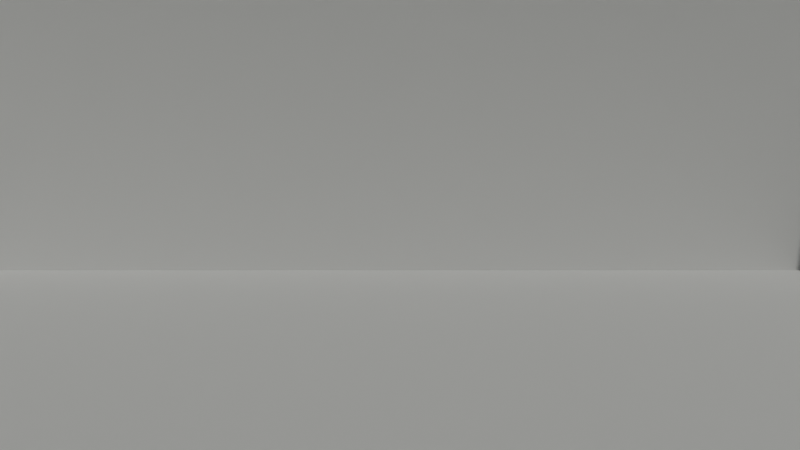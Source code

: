 # Source: hcube.blend  (saved by Blender 4.0.36; exported with 4.5.12 LTS)
import bpy
from mathutils import Matrix  # noqa: F401  (used for matrix-valued properties, if any)

bpy.ops.wm.read_factory_settings(use_empty=True)
scene = bpy.context.scene
scene.name = 'Scene'

# ---- collections
col_main = bpy.data.collections.new('Main'); scene.collection.children.link(col_main)
col_parts = bpy.data.collections.new('Parts'); scene.collection.children.link(col_parts)

# ---- materials (node trees are filled in below, after node groups)
mat_vcol_shiny = bpy.data.materials.new('VCol Shiny')
mat_vcol_shiny.alpha_threshold = 0.0
mat_vcol_shiny.use_transparent_shadow = False
mat_vcol_shiny.line_color = (0.0, 0.0, 0.0, 1.0)
mat_vcol_matte = bpy.data.materials.new('VCol Matte')
mat_vcol_matte.alpha_threshold = 0.0
mat_vcol_matte.use_transparent_shadow = False
mat_vcol_matte.line_color = (0.0, 0.0, 0.0, 1.0)

# ---- node groups
ng_auto_smooth = bpy.data.node_groups.new('Auto Smooth', 'GeometryNodeTree')
_s = ng_auto_smooth.interface.new_socket(name='Geometry', in_out='OUTPUT', socket_type='NodeSocketGeometry')
_s = ng_auto_smooth.interface.new_socket(name='Geometry', in_out='INPUT', socket_type='NodeSocketGeometry')
_s = ng_auto_smooth.interface.new_socket(name='Angle', in_out='INPUT', socket_type='NodeSocketFloat')
_s.subtype = 'ANGLE'
_s.min_value = 0.0
_s.max_value = 3.142
ng_auto_smooth.is_modifier = True
_N = ng_auto_smooth.nodes; _L = ng_auto_smooth.links
n0 = _N.new('NodeGroupOutput'); n0.name = 'Group Output'; n0.location = (480, -100)
n1 = _N.new('NodeGroupInput'); n1.name = 'Group Input'; n1.location = (-420, -300)
n2 = _N.new('NodeGroupInput'); n2.name = 'Group Input.001'; n2.location = (-60, -100)
n3 = _N.new('GeometryNodeSetShadeSmooth'); n3.name = 'Set Shade Smooth'; n3.location = (120, -100)
n3.domain = 'EDGE'
n4 = _N.new('GeometryNodeSetShadeSmooth'); n4.name = 'Set Shade Smooth.001'; n4.location = (300, -100)
n5 = _N.new('GeometryNodeInputMeshEdgeAngle'); n5.name = 'Edge Angle'; n5.location = (-420, -220)
n6 = _N.new('GeometryNodeInputEdgeSmooth'); n6.name = 'Is Edge Smooth'; n6.location = (-60, -160)
n7 = _N.new('GeometryNodeInputShadeSmooth'); n7.name = 'Is Face Smooth'; n7.location = (-240, -340)
n8 = _N.new('FunctionNodeBooleanMath'); n8.name = 'Boolean Math'; n8.location = (-60, -220)
n9 = _N.new('FunctionNodeCompare'); n9.name = 'Compare'; n9.location = (-240, -180)
n9.operation = 'LESS_EQUAL'
_L.new(n5.outputs[0], n9.inputs[0])
_L.new(n4.outputs[0], n0.inputs[0])
_L.new(n1.outputs[1], n9.inputs[1])
_L.new(n9.outputs[0], n8.inputs[0])
_L.new(n7.outputs[0], n8.inputs[1])
_L.new(n2.outputs[0], n3.inputs[0])
_L.new(n6.outputs[0], n3.inputs[1])
_L.new(n3.outputs[0], n4.inputs[0])
_L.new(n8.outputs[0], n3.inputs[2])
n0.is_active_output = True

# ---- material node trees
mat_vcol_shiny.use_nodes = True; mat_vcol_shiny.node_tree.nodes.clear()
_N = mat_vcol_shiny.node_tree.nodes; _L = mat_vcol_shiny.node_tree.links
n0 = _N.new('ShaderNodeOutputMaterial'); n0.name = 'Material Output'; n0.location = (300, 300)
n1 = _N.new('ShaderNodeBsdfPrincipled'); n1.name = 'Principled BSDF'; n1.location = (10, 300)
n1.distribution = 'GGX'
n1.subsurface_method = 'BURLEY'
n1.inputs[2].default_value = 0.4
n1.inputs[3].default_value = 1.45
n1.inputs[27].default_value = (0.0, 0.0, 0.0, 1.0)
n1.inputs[28].default_value = 1.0
n2 = _N.new('ShaderNodeAttribute'); n2.name = 'Attribute'; n2.location = (-180, 279)
n2.attribute_name = 'Col'
_L.new(n1.outputs[0], n0.inputs[0])
_L.new(n2.outputs[0], n1.inputs[0])
n0.is_active_output = True
mat_vcol_matte.use_nodes = True; mat_vcol_matte.node_tree.nodes.clear()
_N = mat_vcol_matte.node_tree.nodes; _L = mat_vcol_matte.node_tree.links
n0 = _N.new('ShaderNodeOutputMaterial'); n0.name = 'Material Output'; n0.location = (300, 300)
n1 = _N.new('ShaderNodeBsdfPrincipled'); n1.name = 'Principled BSDF'; n1.location = (10, 300)
n1.distribution = 'GGX'
n1.subsurface_method = 'BURLEY'
n1.inputs[2].default_value = 0.4
n1.inputs[3].default_value = 1.45
n1.inputs[27].default_value = (0.0, 0.0, 0.0, 1.0)
n1.inputs[28].default_value = 1.0
n2 = _N.new('ShaderNodeAttribute'); n2.name = 'Attribute'; n2.location = (-180, 279)
n2.attribute_name = 'Col'
_L.new(n1.outputs[0], n0.inputs[0])
_L.new(n2.outputs[0], n1.inputs[0])
n0.is_active_output = True

# ---- world
world_world = bpy.data.worlds.new('World'); scene.world = world_world
world_world.use_nodes = True; world_world.node_tree.nodes.clear()
_N = world_world.node_tree.nodes; _L = world_world.node_tree.links
n0 = _N.new('ShaderNodeOutputWorld'); n0.name = 'World Output'; n0.location = (300, 300)
n1 = _N.new('ShaderNodeBackground'); n1.name = 'Background'; n1.location = (10, 300)
n1.inputs[0].default_value = (0.05088, 0.05088, 0.05088, 1.0)
n1.inputs[1].default_value = 0.0
_L.new(n1.outputs[0], n0.inputs[0])
n0.is_active_output = True
world_world.color = (0.05088, 0.05088, 0.05088)
world_world.use_sun_shadow = False
world_world.sun_shadow_jitter_overblur = 0.0

# ---- cameras
cam_camera = bpy.data.cameras.new('Camera')
cam_camera.sensor_fit = 'VERTICAL'
cam_camera.lens = 28.97
cam_camera.lens_unit = 'FOV'

# ---- lights
light_sun = bpy.data.lights.new('Sun', 'SUN')
light_sun.color = (1.0, 0.9989, 0.9348)
light_sun.transmission_factor = 0.0
light_sun.energy = 1.0
light_sun.shadow_soft_size = 0.125
light_sun_001 = bpy.data.lights.new('Sun.001', 'SUN')
light_sun_001.color = (0.7693, 0.9073, 1.0)
light_sun_001.transmission_factor = 0.0
light_sun_001.use_shadow = False
light_sun_001.angle = 3.141
light_sun_001.energy = 0.1
light_sun_001.shadow_soft_size = 0.125

# ---- meshes
me_plane = bpy.data.meshes.new('Plane')
me_plane.from_pydata([(-1.0, -1.0, 0.0), (1.0, -1.0, 0.0), (-1.0, 1.0, 0.0), (1.0, 1.0, 0.0)], [], [(0, 1, 3, 2)])
_uv = me_plane.uv_layers.new(name='UVMap')
_uv.uv.foreach_set('vector', [0.0, 0.0, 1.0, 0.0, 1.0, 1.0, 0.0, 1.0])
_ca = me_plane.color_attributes.new('Attribute', 'BYTE_COLOR', 'CORNER')
_ca.data.foreach_set('color', [0.3185, 0.1248, 0.0356, 1.0, 0.3325, 0.1384, 0.04971, 1.0, 0.3185, 0.1248, 0.0356, 1.0, 0.3372, 0.147, 0.05951, 1.0])
me_plane.update()
me_plane_001 = bpy.data.meshes.new('Plane.001')
me_plane_001.from_pydata([(-50.0, -50.0, 0.0), (50.0, -50.0, 0.0), (-50.0, 50.0, 0.0), (50.0, 50.0, 0.0)], [], [(0, 1, 3, 2)])
_uv = me_plane_001.uv_layers.new(name='UVMap')
_uv.uv.foreach_set('vector', [0.0, 0.0, 1.0, 0.0, 1.0, 1.0, 0.0, 1.0])
_ca = me_plane_001.color_attributes.new('Attribute', 'BYTE_COLOR', 'CORNER')
_ca.data.foreach_set('color', [0.3185, 0.1248, 0.0356, 1.0, 0.3185, 0.1248, 0.0356, 1.0, 0.3185, 0.1274, 0.0382, 1.0, 0.3231, 0.1301, 0.04231, 1.0])
me_plane_001.update()
me_plane_002 = bpy.data.meshes.new('Plane.002')
me_plane_002.from_pydata([(-50.0, -50.0, 0.0), (50.0, -50.0, 0.0), (-50.0, 50.0, 0.0), (50.0, 50.0, 0.0)], [], [(0, 1, 3, 2)])
_uv = me_plane_002.uv_layers.new(name='UVMap')
_uv.uv.foreach_set('vector', [0.0, 0.0, 1.0, 0.0, 1.0, 1.0, 0.0, 1.0])
_ca = me_plane_002.color_attributes.new('Attribute', 'BYTE_COLOR', 'CORNER')
_ca.data.foreach_set('color', [0.3185, 0.1274, 0.03689, 1.0, 0.3278, 0.1329, 0.04374, 1.0, 0.3231, 0.1274, 0.0382, 1.0, 0.3325, 0.1441, 0.05448, 1.0])
me_plane_002.update()
me_plane_003 = bpy.data.meshes.new('Plane.003')
me_plane_003.from_pydata([(-50.0, -50.0, 0.0), (50.0, -50.0, 0.0), (-50.0, 50.0, 0.0), (50.0, 50.0, 0.0)], [], [(0, 1, 3, 2)])
_uv = me_plane_003.uv_layers.new(name='UVMap')
_uv.uv.foreach_set('vector', [0.0, 0.0, 1.0, 0.0, 1.0, 1.0, 0.0, 1.0])
_ca = me_plane_003.color_attributes.new('Attribute', 'BYTE_COLOR', 'CORNER')
_ca.data.foreach_set('color', [0.3185, 0.1274, 0.03689, 1.0, 0.3185, 0.1248, 0.0356, 1.0, 0.3185, 0.1248, 0.0356, 1.0, 0.3564, 0.1683, 0.08228, 1.0])
me_plane_003.update()
me_plane_004 = bpy.data.meshes.new('Plane.004')
me_plane_004.from_pydata([(-50.0, -50.0, 0.0), (50.0, -50.0, 0.0), (-50.0, 50.0, 0.0), (50.0, 50.0, 0.0)], [], [(0, 1, 3, 2)])
_uv = me_plane_004.uv_layers.new(name='UVMap')
_uv.uv.foreach_set('vector', [0.0, 0.0, 1.0, 0.0, 1.0, 1.0, 0.0, 1.0])
_ca = me_plane_004.color_attributes.new('Attribute', 'BYTE_COLOR', 'CORNER')
_ca.data.foreach_set('color', [0.3185, 0.1248, 0.0356, 1.0, 0.3278, 0.1356, 0.04519, 1.0, 0.3185, 0.1248, 0.0356, 1.0, 0.3185, 0.1248, 0.0356, 1.0])
me_plane_004.update()
me_lowerleg_001 = bpy.data.meshes.new('LowerLeg.001')
me_lowerleg_001.from_pydata([(0.0, 1.39, 0.0), (-0.6951, 1.204, 0.0), (-1.204, 0.6951, 0.0), (-1.39, 2.384e-07, 0.0), (-1.204, -0.6951, 0.0), (1.204, 0.6951, 0.0), (0.6951, 1.204, 0.0), (-0.3134, -2.879, 0.0), (0.1528, -7.255, 0.0), (-0.1564, -9.534, 0.0), (-1.261, -11.86, 0.0), (0.3138, -10.22, 0.0), (0.9016, -8.452, 0.0), (1.278, -5.537, 0.0), (1.395, -3.821, 0.0), (1.395, -1.94, 0.0), (-0.509, -10.63, 0.0), (-0.4032, -11.13, 0.0), (0.0, 1.39, 0.5), (-0.6951, 1.204, 0.5), (-1.204, 0.6951, 0.5), (-1.39, 2.384e-07, 0.5), (-1.204, -0.6951, 0.5), (-0.6951, -1.204, 0.5), (0.0, -1.39, 0.5), (0.6951, -1.204, 0.5), (1.204, -0.6951, 0.5), (1.39, -2.384e-07, 0.5), (1.204, 0.6951, 0.5), (0.6951, 1.204, 0.5), (-0.3134, -2.879, 0.2796), (0.221, -7.26, 0.2315), (-0.1023, -9.546, 0.225), (-1.261, -11.86, 0.09123), (0.2713, -10.17, 0.2269), (0.8122, -8.444, 0.2555), (1.184, -5.533, 0.2503), (1.274, -3.819, 0.2263), (1.395, -1.94, 0.2796), (0.1815, -4.837, 0.2323), (-0.4771, -10.64, 0.1716), (-0.4032, -11.13, 0.1874), (-0.4225, -2.612, -0.5), (0.6951, -1.204, 0.0), (0.6951, -1.204, -0.5), (1.204, -0.6951, -0.5), (1.39, -2.384e-07, -0.5), (0.1195, -4.844, 4.47e-07), (-0.4225, -2.612, 0.0), (-0.1243, -2.044, -0.5), (1.204, -0.6951, 0.0), (1.39, -2.384e-07, 0.0), (-0.1243, -2.044, 0.0), (0.2292, -1.329, 0.5), (-0.4436, -10.9, 0.3077), (0.09948, -9.987, 0.4029), (0.4715, -8.387, 0.5), (0.707, -6.593, 0.5), (0.7842, -4.614, 0.5), (0.4733, -2.488, 0.5), (1.274, -3.819, -0.2263), (1.184, -5.533, -0.2502), (0.8122, -8.444, -0.2555), (0.2713, -10.17, -0.2268), (-1.261, -11.86, -0.09123), (-0.1023, -9.546, -0.225), (0.221, -7.26, -0.2315), (-0.3134, -2.879, -0.2796), (1.395, -1.94, -0.2796), (0.1815, -4.837, -0.2323), (-0.4771, -10.64, -0.1716), (-0.4032, -11.13, -0.1874), (-0.4436, -10.9, -0.3077), (0.09948, -9.987, -0.4029), (0.4715, -8.387, -0.5), (0.707, -6.593, -0.5), (0.7842, -4.614, -0.5), (0.4733, -2.488, -0.5)], [], [(14, 60, 68, 15), (19, 20, 21, 22, 23, 24, 53, 25, 26, 27, 28, 29, 18), (32, 40, 55), (3, 4, 22, 21), (12, 13, 36, 35), (6, 0, 18, 29), (13, 14, 37, 36), (74, 62, 73), (14, 15, 38, 37), (47, 8, 31, 39), (15, 51, 27, 38), (8, 9, 32, 31), (7, 47, 39, 30), (0, 1, 19, 18), (16, 10, 33, 40), (9, 16, 40, 32), (1, 2, 20, 19), (17, 11, 34, 41), (51, 5, 28, 27), (10, 17, 41, 33), (2, 3, 21, 20), (11, 12, 35, 34), (5, 6, 29, 28), (46, 45, 50, 51), (13, 61, 60, 14), (4, 48, 7, 30, 22), (12, 62, 61, 13), (10, 64, 71, 17), (65, 73, 70), (17, 71, 63, 11), (11, 63, 62, 12), (16, 70, 64, 10), (9, 65, 70, 16), (8, 66, 65, 9), (7, 67, 69, 47), (47, 69, 66, 8), (44, 49, 52, 43), (75, 69, 76), (45, 44, 43, 50), (49, 42, 48, 52), (0, 6, 5, 51, 50, 43, 52, 48, 4, 3, 2, 1), (56, 55, 35), (23, 22, 30), (24, 23, 30), (59, 53, 24), (57, 58, 39), (58, 59, 30), (39, 58, 30), (55, 56, 32), (56, 57, 31), (33, 54, 40), (54, 55, 40), (56, 31, 32), (31, 57, 39), (59, 24, 30), (25, 53, 59), (25, 59, 38), (59, 58, 37), (38, 27, 26), (26, 25, 38), (59, 37, 38), (58, 57, 36), (37, 58, 36), (35, 36, 57), (41, 34, 54), (34, 35, 55), (54, 33, 41), (55, 54, 34), (35, 57, 56), (76, 67, 77), (69, 67, 76), (73, 65, 74), (74, 66, 75), (64, 70, 72), (72, 70, 73), (74, 65, 66), (66, 69, 75), (77, 60, 76), (77, 68, 60), (76, 61, 75), (60, 61, 76), (62, 75, 61), (71, 72, 63), (63, 73, 62), (72, 71, 64), (73, 63, 72), (62, 74, 75), (46, 51, 15, 68), (42, 49, 77), (49, 44, 77), (44, 45, 68), (77, 44, 68), (45, 46, 68), (77, 67, 42), (42, 67, 7, 48)])
_uv = me_lowerleg_001.uv_layers.new(name='UVMap')
_uv.uv.foreach_set('vector', [0.0, 0.0, 0.0, 0.0, 0.0, 0.0, 0.0, 0.0, 0.0, 0.0, 0.0, 0.0, 0.0, 0.0, 0.0, 0.0, 0.0, 0.0, 0.0, 0.0, 0.0, 0.0, 0.0, 0.0, 0.0, 0.0, 0.0, 0.0, 0.0, 0.0, 0.0, 0.0, 0.0, 0.0, 0.0, 0.0, 0.0, 0.0, 0.0, 0.0, 0.0, 0.0, 0.0, 0.0, 0.0, 0.0, 0.0, 0.0, 0.0, 0.0, 0.0, 0.0, 0.0, 0.0, 0.0, 0.0, 0.0, 0.0, 0.0, 0.0, 0.0, 0.0, 0.0, 0.0, 0.0, 0.0, 0.0, 0.0, 0.0, 0.0, 0.0, 0.0, 0.0, 0.0, 0.0, 0.0, 0.0, 0.0, 0.0, 0.0, 0.0, 0.0, 0.0, 0.0, 0.0, 0.0, 0.0, 0.0, 0.0, 0.0, 0.0, 0.0, 0.0, 0.0, 0.0, 0.0, 0.0, 0.0, 0.0, 0.0, 0.0, 0.0, 0.0, 0.0, 0.0, 0.0, 0.0, 0.0, 0.0, 0.0, 0.0, 0.0, 0.0, 0.0, 0.0, 0.0, 0.0, 0.0, 0.0, 0.0, 0.0, 0.0, 0.0, 0.0, 0.0, 0.0, 0.0, 0.0, 0.0, 0.0, 0.0, 0.0, 0.0, 0.0, 0.0, 0.0, 0.0, 0.0, 0.0, 0.0, 0.0, 0.0, 0.0, 0.0, 0.0, 0.0, 0.0, 0.0, 0.0, 0.0, 0.0, 0.0, 0.0, 0.0, 0.0, 0.0, 0.0, 0.0, 0.0, 0.0, 0.0, 0.0, 0.0, 0.0, 0.0, 0.0, 0.0, 0.0, 0.0, 0.0, 0.0, 0.0, 0.0, 0.0, 0.0, 0.0, 0.0, 0.0, 0.0, 0.0, 0.0, 0.0, 0.0, 0.0, 0.0, 0.0, 0.0, 0.0, 0.0, 0.0, 0.0, 0.0, 0.0, 0.0, 0.0, 0.0, 0.0, 0.0, 0.0, 0.0, 0.0, 0.0, 0.0, 0.0, 0.0, 0.0, 0.0, 0.0, 0.0, 0.0, 0.0, 0.0, 0.0, 0.0, 0.0, 0.0, 0.0, 0.0, 0.0, 0.0, 0.0, 0.0, 0.0, 0.0, 0.0, 0.0, 0.0, 0.0, 0.0, 0.0, 0.0, 0.0, 0.0, 0.0, 0.0, 0.0, 0.0, 0.0, 0.0, 0.0, 0.0, 0.0, 0.0, 0.0, 0.0, 0.0, 0.0, 0.0, 0.0, 0.0, 0.0, 0.0, 0.0, 0.0, 0.0, 0.0, 0.0, 0.0, 0.0, 0.0, 0.0, 0.0, 0.0, 0.0, 0.0, 0.0, 0.0, 0.0, 0.0, 0.0, 0.0, 0.0, 0.0, 0.0, 0.0, 0.0, 0.0, 0.0, 0.0, 0.0, 0.0, 0.0, 0.0, 0.0, 0.0, 0.0, 0.0, 0.0, 0.0, 0.0, 0.0, 0.0, 0.0, 0.0, 0.0, 0.0, 0.0, 0.0, 0.0, 0.0, 0.0, 0.0, 0.0, 0.0, 0.0, 0.0, 0.0, 0.0, 0.0, 0.0, 0.0, 0.0, 0.0, 0.0, 0.0, 0.0, 0.0, 0.0, 0.0, 0.0, 0.0, 0.0, 0.0, 0.0, 0.0, 0.0, 0.0, 0.0, 0.0, 0.0, 0.0, 0.0, 0.0, 0.0, 0.0, 0.0, 0.0, 0.0, 0.0, 0.0, 0.0, 0.0, 0.0, 0.0, 0.0, 0.0, 0.0, 0.0, 0.0, 0.0, 0.0, 0.0, 0.0, 0.0, 0.0, 0.0, 0.0, 0.0, 0.0, 0.0, 0.0, 0.0, 0.0, 0.0, 0.0, 0.0, 0.0, 0.0, 0.0, 0.0, 0.0, 0.0, 0.0, 0.0, 0.0, 0.0, 0.0, 0.0, 0.0, 0.0, 0.0, 0.0, 0.0, 0.0, 0.0, 0.0, 0.0, 0.0, 0.0, 0.0, 0.0, 0.0, 0.0, 0.0, 0.0, 0.0, 0.0, 0.0, 0.0, 0.0, 0.0, 0.0, 0.0, 0.0, 0.0, 0.0, 0.0, 0.0, 0.0, 0.0, 0.0, 0.0, 0.0, 0.0, 0.0, 0.0, 0.0, 0.0, 0.0, 0.0, 0.0, 0.0, 0.0, 0.0, 0.0, 0.0, 0.0, 0.0, 0.0, 0.0, 0.0, 0.0, 0.0, 0.0, 0.0, 0.0, 0.0, 0.0, 0.0, 0.0, 0.0, 0.0, 0.0, 0.0, 0.0, 0.0, 0.0, 0.0, 0.0, 0.0, 0.0, 0.0, 0.0, 0.0, 0.0, 0.0, 0.0, 0.0, 0.0, 0.0, 0.0, 0.0, 0.0, 0.0, 0.0, 0.0, 0.0, 0.0, 0.0, 0.0, 0.0, 0.0, 0.0, 0.0, 0.0, 0.0, 0.0, 0.0, 0.0, 0.0, 0.0, 0.0, 0.0, 0.0, 0.0, 0.0, 0.0, 0.0, 0.0, 0.0, 0.0, 0.0, 0.0, 0.0, 0.0, 0.0, 0.0, 0.0, 0.0, 0.0, 0.0, 0.0, 0.0, 0.0, 0.0, 0.0, 0.0, 0.0, 0.0, 0.0, 0.0, 0.0, 0.0, 0.0, 0.0, 0.0, 0.0, 0.0, 0.0, 0.0, 0.0, 0.0, 0.0, 0.0, 0.0, 0.0, 0.0, 0.0, 0.0, 0.0, 0.0, 0.0, 0.0, 0.0, 0.0, 0.0, 0.0, 0.0, 0.0, 0.0, 0.0, 0.0, 0.0, 0.0, 0.0, 0.0, 0.0, 0.0, 0.0, 0.0, 0.0, 0.0, 0.0, 0.0, 0.0, 0.0, 0.0, 0.0, 0.0, 0.0, 0.0, 0.0, 0.0, 0.0, 0.0, 0.0, 0.0, 0.0, 0.0, 0.0, 0.0, 0.0, 0.0, 0.0, 0.0, 0.0, 0.0, 0.0, 0.0, 0.0, 0.0, 0.0, 0.0, 0.0, 0.0, 0.0, 0.0, 0.0, 0.0, 0.0, 0.0, 0.0, 0.0, 0.0, 0.0, 0.0, 0.0, 0.0, 0.0, 0.0, 0.0, 0.0, 0.0, 0.0, 0.0, 0.0, 0.0, 0.0, 0.0, 0.0, 0.0, 0.0, 0.0, 0.0, 0.0, 0.0, 0.0, 0.0, 0.0, 0.0, 0.0, 0.0, 0.0, 0.0, 0.0, 0.0, 0.0, 0.0, 0.0, 0.0, 0.0, 0.0, 0.0, 0.0, 0.0, 0.0, 0.0, 0.0, 0.0, 0.0, 0.0, 0.0, 0.0, 0.0, 0.0, 0.0, 0.0, 0.0, 0.0, 0.0, 0.0, 0.0, 0.0, 0.0, 0.0, 0.0, 0.0, 0.0, 0.0, 0.0, 0.0, 0.0, 0.0, 0.0, 0.0, 0.0, 0.0, 0.0, 0.0, 0.0, 0.0, 0.0, 0.0, 0.0, 0.0, 0.0, 0.0, 0.0, 0.0, 0.0, 0.0, 0.0, 0.0, 0.0])
me_lowerleg_001.use_remesh_preserve_volume = False
me_lowerleg_001.use_remesh_preserve_attributes = False
me_lowerleg_001.use_mirror_vertex_groups = False
me_lowerleg_001.update()
me_upperleg = bpy.data.meshes.new('UpperLeg')
me_upperleg.from_pydata([(0.0, 1.0, 0.0), (-0.5, 0.866, 0.0), (-0.866, 0.5, 0.0), (-1.0, -4.371e-08, 0.0), (-0.866, -0.5, 0.0), (-0.5, -0.866, 0.0), (-1.51e-07, -1.0, 0.0), (0.5, -0.866, 0.0), (0.866, -0.5, 0.0), (1.0, -4.649e-07, 0.0), (0.866, 0.5, 0.0), (0.5, 0.866, 0.0), (5.626, 4.244, -0.6), (3.506, 4.688, 0.0), (3.727, 4.753, -0.6), (3.218, 2.854, 0.0), (3.727, 2.345, 0.0), (4.422, 2.159, 0.0), (5.812, 3.549, -0.6), (5.117, 2.345, -0.6), (5.626, 2.854, -0.6), (4.422, 4.939, -0.6), (3.281, 1.884, 0.0), (2.051, 1.118, 0.0), (1.348, 0.256, 0.0), (2.825, 4.31, 0.0), (1.588, 3.218, 0.0), (0.6899, 2.385, 0.0), (-0.1243, 1.471, 0.0), (0.0, 1.0, -0.669), (-0.5, 0.866, -0.669), (-0.866, 0.5, -0.669), (0.866, -0.5, -0.669), (0.866, 0.5, -0.669), (3.506, 4.688, -0.32), (3.218, 4.244, -0.6), (3.032, 3.549, -0.6), (3.218, 2.854, -0.6), (3.727, 2.345, -0.6), (4.422, 2.159, -0.6), (3.01, 2.07, -0.4688), (1.869, 1.391, -0.404), (1.225, 0.2606, -0.498), (2.736, 3.921, -0.4618), (1.761, 2.926, -0.4473), (0.9177, 2.139, -0.4448), (-0.2605, 1.324, -0.6058), (0.8982, 1.338, -0.6421), (1.669, 2.114, -0.5868), (2.653, 2.727, -0.6124), (3.506, 4.688, 0.32), (3.218, 4.244, 0.5855), (3.032, 3.549, 0.659), (1.869, 1.391, 0.404), (2.736, 3.921, 0.4618), (1.761, 2.926, 0.4473), (0.9177, 2.139, 0.4448), (-0.2605, 1.324, 0.6058), (0.8982, 1.338, 0.6421), (1.669, 2.114, 0.5868), (2.653, 2.727, 0.659), (2.901, 2.783, 0.659), (2.755, 1.918, 0.4543), (2.782, 2.078, 0.4889), (2.835, 2.392, 0.562), (2.686, 1.513, 0.0), (4.422, 4.939, 0.0), (3.727, 4.753, 0.0), (3.218, 4.244, 0.0), (3.032, 3.549, 0.0), (5.117, 2.345, 0.0), (5.626, 2.854, 0.0), (5.812, 3.549, 0.0), (5.626, 4.244, 0.0), (5.117, 4.753, 0.0), (5.117, 4.753, -0.6), (5.141, 3.964, 0.5099), (4.007, 4.267, 0.5099), (5.252, 3.549, 0.5099), (4.837, 2.83, 0.5099), (5.141, 3.134, 0.5099), (4.422, 4.379, 0.5099), (3.703, 3.964, 0.5099), (3.592, 3.549, 0.5099), (3.703, 3.134, 0.5099), (4.007, 2.83, 0.5099), (4.422, 2.719, 0.5099), (4.837, 4.267, 0.5099), (3.513, 3.549, 0.6269), (3.634, 4.003, 0.6269), (3.634, 3.094, 0.6269), (3.967, 2.761, 0.6269), (4.422, 2.639, 0.6269), (4.422, 4.458, 0.6269), (4.876, 4.336, 0.6269), (5.209, 4.003, 0.6269), (5.331, 3.549, 0.6269), (5.209, 3.094, 0.6269), (4.876, 2.761, 0.6269), (3.967, 4.336, 0.6269), (3.513, 3.549, 0.5099), (3.634, 4.003, 0.5099), (3.634, 3.094, 0.5099), (3.967, 2.761, 0.5099), (4.422, 2.639, 0.5099), (4.422, 4.458, 0.5099), (4.876, 4.336, 0.5099), (5.209, 4.003, 0.5099), (5.331, 3.549, 0.5099), (5.209, 3.094, 0.5099), (4.876, 2.761, 0.5099), (3.967, 4.336, 0.5099), (5.141, 3.964, 0.3856), (4.007, 4.267, 0.3856), (5.252, 3.549, 0.3856), (4.837, 2.83, 0.3856), (5.141, 3.134, 0.3856), (4.422, 4.379, 0.3856), (3.703, 3.964, 0.3856), (3.592, 3.549, 0.3856), (3.703, 3.134, 0.3856), (4.007, 2.83, 0.3856), (4.422, 2.719, 0.3856), (4.837, 4.267, 0.3856), (-1.0, -4.47e-08, -0.669), (-0.866, -0.5, -0.669), (-0.5, -0.866, -0.669), (-1.49e-07, -1.0, -0.669), (0.5, -0.866, -0.669), (1.0, -4.619e-07, -0.669), (0.5, 0.866, -0.669), (-0.393, 1.071, 0.6352), (0.2119, 1.04, 0.6389), (0.5696, 0.9485, 0.656), (1.407, 0.5797, 0.4714), (1.558, 0.5132, 0.0), (0.878, 0.8126, 0.6527), (-0.4449, 1.073, 0.0), (0.2119, 1.04, 0.0), (0.5696, 0.9485, 0.0), (1.558, 0.5132, 0.0)], [], [(5, 126, 127, 6), (14, 21, 75, 12, 18, 20, 19, 39, 38, 37, 36, 35), (23, 41, 40, 22, 65), (44, 48, 45), (24, 42, 41, 23, 135), (8, 32, 42, 24), (34, 14, 35), (137, 28, 46, 31, 2), (25, 43, 44, 26), (26, 44, 45, 27), (27, 45, 46, 28), (22, 40, 39, 17), (25, 35, 43), (29, 46, 130), (42, 47, 41), (130, 46, 47), (47, 45, 48), (46, 45, 47), (46, 30, 31), (30, 46, 29), (49, 36, 37), (48, 44, 49), (49, 43, 36), (35, 25, 34), (49, 44, 43), (36, 43, 35), (38, 40, 37), (37, 40, 49), (49, 40, 48), (48, 41, 47), (47, 33, 130), (129, 42, 32), (47, 42, 33), (33, 42, 129), (48, 40, 41), (40, 38, 39), (23, 65, 62, 53), (55, 56, 59), (68, 13, 50, 51), (69, 68, 51, 52), (25, 26, 55, 54), (26, 27, 56, 55), (27, 28, 57, 56), (51, 25, 54), (58, 59, 56), (57, 58, 56), (139, 133, 132, 138), (60, 61, 52), (59, 60, 55), (60, 52, 54), (50, 25, 51), (60, 54, 55), (52, 51, 54), (60, 59, 63, 64), (59, 58, 53), (58, 133, 136), (134, 136, 133, 139, 140), (59, 53, 62, 63), (64, 61, 60), (69, 52, 61, 64, 63, 62, 65), (17, 16, 15, 69, 65, 22), (25, 50, 13), (25, 13, 34), (72, 18, 12, 73), (73, 12, 75, 74), (74, 75, 21, 66), (70, 19, 20, 71), (66, 21, 14, 67), (71, 20, 18, 72), (14, 34, 13, 67), (13, 68, 67), (16, 17, 70, 71, 72, 73, 74, 66, 67, 68, 69, 15), (17, 39, 19, 70), (76, 78, 114, 112), (99, 89, 88, 90, 91, 92, 98, 97, 96, 95, 94, 93), (103, 104, 92, 91), (111, 101, 89, 99), (101, 100, 88, 89), (109, 108, 96, 97), (106, 105, 93, 94), (104, 110, 98, 92), (100, 102, 90, 88), (110, 109, 97, 98), (107, 106, 94, 95), (102, 103, 91, 90), (105, 111, 99, 93), (108, 107, 95, 96), (82, 83, 100, 101), (83, 84, 102, 100), (84, 85, 103, 102), (85, 86, 104, 103), (87, 81, 105, 106), (76, 87, 106, 107), (78, 76, 107, 108), (80, 78, 108, 109), (79, 80, 109, 110), (81, 77, 111, 105), (77, 82, 101, 111), (86, 79, 110, 104), (113, 117, 123, 112, 114, 116, 115, 122, 121, 120, 119, 118), (86, 85, 121, 122), (82, 77, 113, 118), (83, 82, 118, 119), (78, 80, 116, 114), (81, 87, 123, 117), (79, 86, 122, 115), (84, 83, 119, 120), (80, 79, 115, 116), (87, 76, 112, 123), (85, 84, 120, 121), (77, 81, 117, 113), (30, 29, 130, 33, 129, 32, 128, 127, 126, 125, 124, 31), (2, 31, 124, 3), (6, 127, 128, 7), (3, 124, 125, 4), (7, 128, 32, 8), (4, 125, 126, 5), (134, 135, 23, 53), (132, 133, 58, 57), (131, 137, 138, 132), (131, 57, 28, 137), (1, 0, 11, 10, 9, 8, 24, 140, 139, 138, 137, 2), (1, 2, 3, 4, 5, 6, 7, 8, 9, 10, 11, 0), (136, 134, 53, 58), (131, 132, 57)])
_uv = me_upperleg.uv_layers.new(name='UVMap')
_uv.uv.foreach_set('vector', [0.0, 0.0, 0.0, 0.0, 0.0, 0.0, 0.0, 0.0, 0.0, 0.0, 0.0, 0.0, 0.0, 0.0, 0.0, 0.0, 0.0, 0.0, 0.0, 0.0, 0.0, 0.0, 0.0, 0.0, 0.0, 0.0, 0.0, 0.0, 0.0, 0.0, 0.0, 0.0, 0.0, 0.0, 0.0, 0.0, 0.0, 0.0, 0.0, 0.0, 0.0, 0.0, 0.0, 0.0, 0.0, 0.0, 0.0, 0.0, 0.0, 0.0, 0.0, 0.0, 0.0, 0.0, 0.0, 0.0, 0.0, 0.0, 0.0, 0.0, 0.0, 0.0, 0.0, 0.0, 0.0, 0.0, 0.0, 0.0, 0.0, 0.0, 0.0, 0.0, 0.0, 0.0, 0.0, 0.0, 0.0, 0.0, 0.0, 0.0, 0.0, 0.0, 0.0, 0.0, 0.0, 0.0, 0.0, 0.0, 0.0, 0.0, 0.0, 0.0, 0.0, 0.0, 0.0, 0.0, 0.0, 0.0, 0.0, 0.0, 0.0, 0.0, 0.0, 0.0, 0.0, 0.0, 0.0, 0.0, 0.0, 0.0, 0.0, 0.0, 0.0, 0.0, 0.0, 0.0, 0.0, 0.0, 0.0, 0.0, 0.0, 0.0, 0.0, 0.0, 0.0, 0.0, 0.0, 0.0, 0.0, 0.0, 0.0, 0.0, 0.0, 0.0, 0.0, 0.0, 0.0, 0.0, 0.0, 0.0, 0.0, 0.0, 0.0, 0.0, 0.0, 0.0, 0.0, 0.0, 0.0, 0.0, 0.0, 0.0, 0.0, 0.0, 0.0, 0.0, 0.0, 0.0, 0.0, 0.0, 0.0, 0.0, 0.0, 0.0, 0.0, 0.0, 0.0, 0.0, 0.0, 0.0, 0.0, 0.0, 0.0, 0.0, 0.0, 0.0, 0.0, 0.0, 0.0, 0.0, 0.0, 0.0, 0.0, 0.0, 0.0, 0.0, 0.0, 0.0, 0.0, 0.0, 0.0, 0.0, 0.0, 0.0, 0.0, 0.0, 0.0, 0.0, 0.0, 0.0, 0.0, 0.0, 0.0, 0.0, 0.0, 0.0, 0.0, 0.0, 0.0, 0.0, 0.0, 0.0, 0.0, 0.0, 0.0, 0.0, 0.0, 0.0, 0.0, 0.0, 0.0, 0.0, 0.0, 0.0, 0.0, 0.0, 0.0, 0.0, 0.0, 0.0, 0.0, 0.0, 0.0, 0.0, 0.0, 0.0, 0.0, 0.0, 0.0, 0.0, 0.0, 0.0, 0.0, 0.0, 0.0, 0.0, 0.0, 0.0, 0.0, 0.0, 0.0, 0.0, 0.0, 0.0, 0.0, 0.0, 0.0, 0.0, 0.0, 0.0, 0.0, 0.0, 0.0, 0.0, 0.0, 0.0, 0.0, 0.0, 0.0, 0.0, 0.0, 0.0, 0.0, 0.0, 0.0, 0.0, 0.0, 0.0, 0.0, 0.0, 0.0, 0.0, 0.0, 0.0, 0.0, 0.0, 0.0, 0.0, 0.0, 0.0, 0.0, 0.0, 0.0, 0.0, 0.0, 0.0, 0.0, 0.0, 0.0, 0.0, 0.0, 0.0, 0.0, 0.0, 0.0, 0.0, 0.0, 0.0, 0.0, 0.0, 0.0, 0.0, 0.0, 0.0, 0.0, 0.0, 0.0, 0.0, 0.0, 0.0, 0.0, 0.0, 0.0, 0.0, 0.0, 0.0, 0.0, 0.0, 0.0, 0.0, 0.0, 0.0, 0.0, 0.0, 0.0, 0.0, 0.0, 0.0, 0.0, 0.0, 0.0, 0.0, 0.0, 0.0, 0.0, 0.0, 0.0, 0.0, 0.0, 0.0, 0.0, 0.0, 0.0, 0.0, 0.0, 0.0, 0.0, 0.0, 0.0, 0.0, 0.0, 0.0, 0.0, 0.0, 0.0, 0.0, 0.0, 0.0, 0.0, 0.0, 0.0, 0.0, 0.0, 0.0, 0.0, 0.0, 0.0, 0.0, 0.0, 0.0, 0.0, 0.0, 0.0, 0.0, 0.0, 0.0, 0.0, 0.0, 0.0, 0.0, 0.0, 0.0, 0.0, 0.0, 0.0, 0.0, 0.0, 0.0, 0.0, 0.0, 0.0, 0.0, 0.0, 0.0, 0.0, 0.0, 0.0, 0.0, 0.0, 0.0, 0.0, 0.0, 0.0, 0.0, 0.0, 0.0, 0.0, 0.0, 0.0, 0.0, 0.0, 0.0, 0.0, 0.0, 0.0, 0.0, 0.0, 0.0, 0.0, 0.0, 0.0, 0.0, 0.0, 0.0, 0.0, 0.0, 0.0, 0.0, 0.0, 0.0, 0.0, 0.0, 0.0, 0.0, 0.0, 0.0, 0.0, 0.0, 0.0, 0.0, 0.0, 0.0, 0.0, 0.0, 0.0, 0.0, 0.0, 0.0, 0.0, 0.0, 0.0, 0.0, 0.0, 0.0, 0.0, 0.0, 0.0, 0.0, 0.0, 0.0, 0.0, 0.0, 0.0, 0.0, 0.0, 0.0, 0.0, 0.0, 0.0, 0.0, 0.0, 0.0, 0.0, 0.0, 0.0, 0.0, 0.0, 0.0, 0.0, 0.0, 0.0, 0.0, 0.0, 0.0, 0.0, 0.0, 0.0, 0.0, 0.0, 0.0, 0.0, 0.0, 0.0, 0.0, 0.0, 0.0, 0.0, 0.0, 0.0, 0.0, 0.0, 0.0, 0.0, 0.0, 0.0, 0.0, 0.0, 0.0, 0.0, 0.0, 0.0, 0.0, 0.0, 0.0, 0.0, 0.0, 0.0, 0.0, 0.0, 0.0, 0.0, 0.0, 0.0, 0.0, 0.0, 0.0, 0.0, 0.0, 0.0, 0.0, 0.0, 0.0, 0.0, 0.0, 0.0, 0.0, 0.0, 0.0, 0.0, 0.0, 0.0, 0.0, 0.0, 0.0, 0.0, 0.0, 0.0, 0.0, 0.0, 0.0, 0.0, 0.0, 0.0, 0.0, 0.0, 0.0, 0.0, 0.0, 0.0, 0.0, 0.0, 0.0, 0.0, 0.0, 0.0, 0.0, 0.0, 0.0, 0.0, 0.0, 0.0, 0.0, 0.0, 0.0, 0.0, 0.0, 0.0, 0.0, 0.0, 0.0, 0.0, 0.0, 0.0, 0.0, 0.0, 0.0, 0.0, 0.0, 0.0, 0.0, 0.0, 0.0, 0.0, 0.0, 0.0, 0.0, 0.0, 0.0, 0.0, 0.0, 0.0, 0.0, 0.0, 0.0, 0.0, 0.0, 0.0, 0.0, 0.0, 0.0, 0.0, 0.0, 0.0, 0.0, 0.0, 0.0, 0.0, 0.0, 0.0, 0.0, 0.0, 0.0, 0.0, 0.0, 0.0, 0.0, 0.0, 0.0, 0.0, 0.0, 0.0, 0.0, 0.0, 0.0, 0.0, 0.0, 0.0, 0.0, 0.0, 0.0, 0.0, 0.0, 0.0, 0.0, 0.0, 0.0, 0.0, 0.0, 0.0, 0.0, 0.0, 0.0, 0.0, 0.0, 0.0, 0.0, 0.0, 0.0, 0.0, 0.0, 0.0, 0.0, 0.0, 0.0, 0.0, 0.0, 0.0, 0.0, 0.0, 0.0, 0.0, 0.0, 0.0, 0.0, 0.0, 0.0, 0.0, 0.0, 0.0, 0.0, 0.0, 0.0, 0.0, 0.0, 0.0, 0.0, 0.0, 0.0, 0.0, 0.0, 0.0, 0.0, 0.0, 0.0, 0.0, 0.0, 0.0, 0.0, 0.0, 0.0, 0.0, 0.0, 0.0, 0.0, 0.0, 0.0, 0.0, 0.0, 0.0, 0.0, 0.0, 0.0, 0.0, 0.0, 0.0, 0.0, 0.0, 0.0, 0.0, 0.0, 0.0, 0.0, 0.0, 0.0, 0.0, 0.0, 0.0, 0.0, 0.0, 0.0, 0.0, 0.0, 0.0, 0.0, 0.0, 0.0, 0.0, 0.0, 0.0, 0.0, 0.0, 0.0, 0.0, 0.0, 0.0, 0.0, 0.0, 0.0, 0.0, 0.0, 0.0, 0.0, 0.0, 0.0, 0.0, 0.0, 0.0, 0.0, 0.0, 0.0, 0.0, 0.0, 0.0, 0.0, 0.0, 0.0, 0.0, 0.0, 0.0, 0.0, 0.0, 0.0, 0.0, 0.0, 0.0, 0.0, 0.0, 0.0, 0.0, 0.0, 0.0, 0.0, 0.0, 0.0, 0.0, 0.0, 0.0, 0.0, 0.0, 0.0, 0.0, 0.0, 0.0, 0.0, 0.0, 0.0, 0.0, 0.0, 0.0, 0.0, 0.0, 0.0, 0.0, 0.0, 0.0, 0.0, 0.0, 0.0, 0.0, 0.0, 0.0, 0.0, 0.0, 0.0, 0.0, 0.0, 0.0, 0.0, 0.0, 0.0, 0.0, 0.0, 0.0, 0.0, 0.0, 0.0, 0.0, 0.0, 0.0, 0.0, 0.0, 0.0, 0.0, 0.0, 0.0, 0.0, 0.0, 0.0, 0.0, 0.0, 0.0, 0.0, 0.0, 0.0, 0.0, 0.0, 0.0, 0.0, 0.0, 0.0, 0.0, 0.0, 0.0, 0.0, 0.0, 0.0, 0.0, 0.0, 0.0, 0.0, 0.0, 0.0, 0.0, 0.0, 0.0, 0.0, 0.0, 0.0, 0.0, 0.0, 0.0, 0.0, 0.0, 0.0, 0.0, 0.0, 0.0, 0.0, 0.0, 0.0, 0.0, 0.0, 0.0, 0.0, 0.0, 0.0, 0.0, 0.0, 0.0, 0.0, 0.0, 0.0, 0.0, 0.0, 0.0, 0.0, 0.0, 0.0, 0.0, 0.0, 0.0, 0.0, 0.0, 0.0, 0.0, 0.0, 0.0, 0.0, 0.0, 0.0, 0.0, 0.0, 0.0, 0.0, 0.0, 0.0, 0.0, 0.0, 0.0, 0.0, 0.0, 0.0, 0.0, 0.0, 0.0, 0.0, 0.0, 0.0, 0.0, 0.0, 0.0, 0.0, 0.0, 0.0, 0.0, 0.0, 0.0, 0.0, 0.0, 0.0, 0.0, 0.0, 0.0, 0.0, 0.0, 0.0, 0.0, 0.0, 0.0, 0.0, 0.0, 0.0, 0.0, 0.0, 0.0, 0.0, 0.0, 0.0, 0.0, 0.0, 0.0, 0.0, 0.0, 0.0, 0.0, 0.0, 0.0, 0.0, 0.0, 0.0, 0.0, 0.0, 0.0, 0.0, 0.0, 0.0, 0.0, 0.0, 0.0, 0.0, 0.0, 0.0, 0.0, 0.0, 0.0, 0.0, 0.0, 0.0, 0.0, 0.0, 0.0, 0.0, 0.0, 0.0, 0.0, 0.0, 0.0, 0.0, 0.0, 0.0, 0.0, 0.0, 0.0, 0.0, 0.0, 0.0, 0.0, 0.0, 0.0, 0.0, 0.0, 0.0, 0.0, 0.0, 0.0, 0.0, 0.0, 0.0, 0.0, 0.0, 0.0, 0.0, 0.0, 0.0, 0.0, 0.0, 0.0, 0.0, 0.0, 0.0, 0.0, 0.0, 0.0, 0.0])
_ca = me_upperleg.color_attributes.new('Col', 'BYTE_COLOR', 'CORNER')
_ca.data.foreach_set('color', [0.1746, 0.05286, 0.1022, 1.0, 0.1746, 0.05286, 0.1022, 1.0, 0.1746, 0.05286, 0.1022, 1.0, 0.1746, 0.05286, 0.1022, 1.0, 0.1746, 0.05286, 0.1022, 1.0, 0.1746, 0.05286, 0.1022, 1.0, 0.1746, 0.05286, 0.1022, 1.0, 0.1746, 0.05286, 0.1022, 1.0, 0.1746, 0.05286, 0.1022, 1.0, 0.1746, 0.05286, 0.1022, 1.0, 0.1746, 0.05286, 0.1022, 1.0, 0.1746, 0.05286, 0.1022, 1.0, 0.1746, 0.05286, 0.1022, 1.0, 0.1746, 0.05286, 0.1022, 1.0, 0.1746, 0.05286, 0.1022, 1.0, 0.1746, 0.05286, 0.1022, 1.0, 0.1746, 0.05286, 0.1022, 1.0, 0.1746, 0.05286, 0.1022, 1.0, 0.1746, 0.05286, 0.1022, 1.0, 0.1746, 0.05286, 0.1022, 1.0, 0.1746, 0.05286, 0.1022, 1.0, 0.1746, 0.05286, 0.1022, 1.0, 0.1746, 0.05286, 0.1022, 1.0, 0.1746, 0.05286, 0.1022, 1.0, 0.1746, 0.05286, 0.1022, 1.0, 0.1746, 0.05286, 0.1022, 1.0, 0.1746, 0.05286, 0.1022, 1.0, 0.1746, 0.05286, 0.1022, 1.0, 0.1746, 0.05286, 0.1022, 1.0, 0.1746, 0.05286, 0.1022, 1.0, 0.1746, 0.05286, 0.1022, 1.0, 0.1746, 0.05286, 0.1022, 1.0, 0.1746, 0.05286, 0.1022, 1.0, 0.1746, 0.05286, 0.1022, 1.0, 0.1746, 0.05286, 0.1022, 1.0, 0.1746, 0.05286, 0.1022, 1.0, 0.1746, 0.05286, 0.1022, 1.0, 0.1746, 0.05286, 0.1022, 1.0, 0.1746, 0.05286, 0.1022, 1.0, 0.1746, 0.05286, 0.1022, 1.0, 0.1746, 0.05286, 0.1022, 1.0, 0.1746, 0.05286, 0.1022, 1.0, 0.1746, 0.05286, 0.1022, 1.0, 0.1746, 0.05286, 0.1022, 1.0, 0.1746, 0.05286, 0.1022, 1.0, 0.1746, 0.05286, 0.1022, 1.0, 0.1746, 0.05286, 0.1022, 1.0, 0.1746, 0.05286, 0.1022, 1.0, 0.1746, 0.05286, 0.1022, 1.0, 0.1746, 0.05286, 0.1022, 1.0, 0.1746, 0.05286, 0.1022, 1.0, 0.1746, 0.05286, 0.1022, 1.0, 0.1746, 0.05286, 0.1022, 1.0, 0.1746, 0.05286, 0.1022, 1.0, 0.1746, 0.05286, 0.1022, 1.0, 0.1746, 0.05286, 0.1022, 1.0, 0.1746, 0.05286, 0.1022, 1.0, 0.1746, 0.05286, 0.1022, 1.0, 0.1746, 0.05286, 0.1022, 1.0, 0.1746, 0.05286, 0.1022, 1.0, 0.1746, 0.05286, 0.1022, 1.0, 0.1746, 0.05286, 0.1022, 1.0, 0.1746, 0.05286, 0.1022, 1.0, 0.1746, 0.05286, 0.1022, 1.0, 0.1746, 0.05286, 0.1022, 1.0, 0.1746, 0.05286, 0.1022, 1.0, 0.1746, 0.05286, 0.1022, 1.0, 0.1746, 0.05286, 0.1022, 1.0, 0.1746, 0.05286, 0.1022, 1.0, 0.1746, 0.05286, 0.1022, 1.0, 0.1746, 0.05286, 0.1022, 1.0, 0.1746, 0.05286, 0.1022, 1.0, 0.1746, 0.05286, 0.1022, 1.0, 0.1746, 0.05286, 0.1022, 1.0, 0.1746, 0.05286, 0.1022, 1.0, 0.1746, 0.05286, 0.1022, 1.0, 0.1746, 0.05286, 0.1022, 1.0, 0.1746, 0.05286, 0.1022, 1.0, 0.1746, 0.05286, 0.1022, 1.0, 0.1746, 0.05286, 0.1022, 1.0, 0.1746, 0.05286, 0.1022, 1.0, 0.1746, 0.05286, 0.1022, 1.0, 0.1746, 0.05286, 0.1022, 1.0, 0.1746, 0.05286, 0.1022, 1.0, 0.1746, 0.05286, 0.1022, 1.0, 0.1746, 0.05286, 0.1022, 1.0, 0.1746, 0.05286, 0.1022, 1.0, 0.1746, 0.05286, 0.1022, 1.0, 0.1746, 0.05286, 0.1022, 1.0, 0.1746, 0.05286, 0.1022, 1.0, 0.1746, 0.05286, 0.1022, 1.0, 0.1746, 0.05286, 0.1022, 1.0, 0.1746, 0.05286, 0.1022, 1.0, 0.1746, 0.05286, 0.1022, 1.0, 0.1746, 0.05286, 0.1022, 1.0, 0.1746, 0.05286, 0.1022, 1.0, 0.1746, 0.05286, 0.1022, 1.0, 0.1746, 0.05286, 0.1022, 1.0, 0.1746, 0.05286, 0.1022, 1.0, 0.1746, 0.05286, 0.1022, 1.0, 0.1746, 0.05286, 0.1022, 1.0, 0.1746, 0.05286, 0.1022, 1.0, 0.1746, 0.05286, 0.1022, 1.0, 0.1746, 0.05286, 0.1022, 1.0, 0.1746, 0.05286, 0.1022, 1.0, 0.1746, 0.05286, 0.1022, 1.0, 0.1746, 0.05286, 0.1022, 1.0, 0.1746, 0.05286, 0.1022, 1.0, 0.1746, 0.05286, 0.1022, 1.0, 0.1746, 0.05286, 0.1022, 1.0, 0.1746, 0.05286, 0.1022, 1.0, 0.1746, 0.05286, 0.1022, 1.0, 0.1746, 0.05286, 0.1022, 1.0, 0.1746, 0.05286, 0.1022, 1.0, 0.1746, 0.05286, 0.1022, 1.0, 0.1746, 0.05286, 0.1022, 1.0, 0.1746, 0.05286, 0.1022, 1.0, 0.1746, 0.05286, 0.1022, 1.0, 0.1746, 0.05286, 0.1022, 1.0, 0.1746, 0.05286, 0.1022, 1.0, 0.1746, 0.05286, 0.1022, 1.0, 0.1746, 0.05286, 0.1022, 1.0, 0.1746, 0.05286, 0.1022, 1.0, 0.1746, 0.05286, 0.1022, 1.0, 0.1746, 0.05286, 0.1022, 1.0, 0.1746, 0.05286, 0.1022, 1.0, 0.1746, 0.05286, 0.1022, 1.0, 0.1746, 0.05286, 0.1022, 1.0, 0.1746, 0.05286, 0.1022, 1.0, 0.1746, 0.05286, 0.1022, 1.0, 0.1746, 0.05286, 0.1022, 1.0, 0.1746, 0.05286, 0.1022, 1.0, 0.1746, 0.05286, 0.1022, 1.0, 0.1746, 0.05286, 0.1022, 1.0, 0.1746, 0.05286, 0.1022, 1.0, 0.1746, 0.05286, 0.1022, 1.0, 0.1746, 0.05286, 0.1022, 1.0, 0.1746, 0.05286, 0.1022, 1.0, 0.1746, 0.05286, 0.1022, 1.0, 0.1746, 0.05286, 0.1022, 1.0, 0.1746, 0.05286, 0.1022, 1.0, 0.1746, 0.05286, 0.1022, 1.0, 0.1746, 0.05286, 0.1022, 1.0, 0.1746, 0.05286, 0.1022, 1.0, 0.1746, 0.05286, 0.1022, 1.0, 0.1746, 0.05286, 0.1022, 1.0, 0.1746, 0.05286, 0.1022, 1.0, 0.1746, 0.05286, 0.1022, 1.0, 0.1746, 0.05286, 0.1022, 1.0, 0.1746, 0.05286, 0.1022, 1.0, 0.1746, 0.05286, 0.1022, 1.0, 0.1746, 0.05286, 0.1022, 1.0, 0.1746, 0.05286, 0.1022, 1.0, 0.1746, 0.05286, 0.1022, 1.0, 0.1746, 0.05286, 0.1022, 1.0, 0.1746, 0.05286, 0.1022, 1.0, 0.1746, 0.05286, 0.1022, 1.0, 0.1746, 0.05286, 0.1022, 1.0, 0.1746, 0.05286, 0.1022, 1.0, 0.1746, 0.05286, 0.1022, 1.0, 0.1746, 0.05286, 0.1022, 1.0, 0.1746, 0.05286, 0.1022, 1.0, 0.1746, 0.05286, 0.1022, 1.0, 0.1746, 0.05286, 0.1022, 1.0, 0.1746, 0.05286, 0.1022, 1.0, 0.1746, 0.05286, 0.1022, 1.0, 0.1746, 0.05286, 0.1022, 1.0, 0.1746, 0.05286, 0.1022, 1.0, 0.1746, 0.05286, 0.1022, 1.0, 0.1746, 0.05286, 0.1022, 1.0, 0.1746, 0.05286, 0.1022, 1.0, 0.1746, 0.05286, 0.1022, 1.0, 0.1746, 0.05286, 0.1022, 1.0, 0.1746, 0.05286, 0.1022, 1.0, 0.1746, 0.05286, 0.1022, 1.0, 0.1746, 0.05286, 0.1022, 1.0, 0.1746, 0.05286, 0.1022, 1.0, 0.1746, 0.05286, 0.1022, 1.0, 0.1746, 0.05286, 0.1022, 1.0, 0.1746, 0.05286, 0.1022, 1.0, 0.1746, 0.05286, 0.1022, 1.0, 0.1746, 0.05286, 0.1022, 1.0, 0.1746, 0.05286, 0.1022, 1.0, 0.1746, 0.05286, 0.1022, 1.0, 0.1746, 0.05286, 0.1022, 1.0, 0.1746, 0.05286, 0.1022, 1.0, 0.1746, 0.05286, 0.1022, 1.0, 0.1746, 0.05286, 0.1022, 1.0, 0.1746, 0.05286, 0.1022, 1.0, 0.1746, 0.05286, 0.1022, 1.0, 0.1746, 0.05286, 0.1022, 1.0, 0.1746, 0.05286, 0.1022, 1.0, 0.1746, 0.05286, 0.1022, 1.0, 0.1746, 0.05286, 0.1022, 1.0, 0.1746, 0.05286, 0.1022, 1.0, 0.1746, 0.05286, 0.1022, 1.0, 0.1746, 0.05286, 0.1022, 1.0, 0.1746, 0.05286, 0.1022, 1.0, 0.1746, 0.05286, 0.1022, 1.0, 0.1746, 0.05286, 0.1022, 1.0, 0.1746, 0.05286, 0.1022, 1.0, 0.1746, 0.05286, 0.1022, 1.0, 0.1746, 0.05286, 0.1022, 1.0, 0.1746, 0.05286, 0.1022, 1.0, 0.1746, 0.05286, 0.1022, 1.0, 0.1746, 0.05286, 0.1022, 1.0, 0.1746, 0.05286, 0.1022, 1.0, 0.1746, 0.05286, 0.1022, 1.0, 0.1746, 0.05286, 0.1022, 1.0, 0.1746, 0.05286, 0.1022, 1.0, 0.1746, 0.05286, 0.1022, 1.0, 0.1746, 0.05286, 0.1022, 1.0, 0.1746, 0.05286, 0.1022, 1.0, 0.1746, 0.05286, 0.1022, 1.0, 0.1746, 0.05286, 0.1022, 1.0, 0.1746, 0.05286, 0.1022, 1.0, 0.1746, 0.05286, 0.1022, 1.0, 0.1746, 0.05286, 0.1022, 1.0, 0.1746, 0.05286, 0.1022, 1.0, 0.1746, 0.05286, 0.1022, 1.0, 0.1746, 0.05286, 0.1022, 1.0, 0.1746, 0.05286, 0.1022, 1.0, 0.1746, 0.05286, 0.1022, 1.0, 0.1746, 0.05286, 0.1022, 1.0, 0.1746, 0.05286, 0.1022, 1.0, 0.1746, 0.05286, 0.1022, 1.0, 0.1746, 0.05286, 0.1022, 1.0, 0.1746, 0.05286, 0.1022, 1.0, 0.1746, 0.05286, 0.1022, 1.0, 0.1746, 0.05286, 0.1022, 1.0, 0.1746, 0.05286, 0.1022, 1.0, 0.1746, 0.05286, 0.1022, 1.0, 0.1746, 0.05286, 0.1022, 1.0, 0.1746, 0.05286, 0.1022, 1.0, 0.1746, 0.05286, 0.1022, 1.0, 0.1746, 0.05286, 0.1022, 1.0, 0.1746, 0.05286, 0.1022, 1.0, 0.1746, 0.05286, 0.1022, 1.0, 0.1746, 0.05286, 0.1022, 1.0, 0.1746, 0.05286, 0.1022, 1.0, 0.1746, 0.05286, 0.1022, 1.0, 0.1746, 0.05286, 0.1022, 1.0, 0.1746, 0.05286, 0.1022, 1.0, 0.1746, 0.05286, 0.1022, 1.0, 0.1746, 0.05286, 0.1022, 1.0, 0.1746, 0.05286, 0.1022, 1.0, 0.1746, 0.05286, 0.1022, 1.0, 0.1746, 0.05286, 0.1022, 1.0, 0.1746, 0.05286, 0.1022, 1.0, 0.1746, 0.05286, 0.1022, 1.0, 0.1746, 0.05286, 0.1022, 1.0, 0.1746, 0.05286, 0.1022, 1.0, 0.1746, 0.05286, 0.1022, 1.0, 0.1746, 0.05286, 0.1022, 1.0, 0.1746, 0.05286, 0.1022, 1.0, 0.1746, 0.05286, 0.1022, 1.0, 0.1746, 0.05286, 0.1022, 1.0, 0.1746, 0.05286, 0.1022, 1.0, 0.1746, 0.05286, 0.1022, 1.0, 0.1746, 0.05286, 0.1022, 1.0, 0.1746, 0.05286, 0.1022, 1.0, 0.1746, 0.05286, 0.1022, 1.0, 0.1746, 0.05286, 0.1022, 1.0, 0.1746, 0.05286, 0.1022, 1.0, 0.1746, 0.05286, 0.1022, 1.0, 0.1746, 0.05286, 0.1022, 1.0, 0.1746, 0.05286, 0.1022, 1.0, 0.1746, 0.05286, 0.1022, 1.0, 0.1746, 0.05286, 0.1022, 1.0, 0.1746, 0.05286, 0.1022, 1.0, 0.1746, 0.05286, 0.1022, 1.0, 0.1746, 0.05286, 0.1022, 1.0, 0.1746, 0.05286, 0.1022, 1.0, 0.1746, 0.05286, 0.1022, 1.0, 0.1746, 0.05286, 0.1022, 1.0, 0.1746, 0.05286, 0.1022, 1.0, 0.1746, 0.05286, 0.1022, 1.0, 0.1746, 0.05286, 0.1022, 1.0, 0.1746, 0.05286, 0.1022, 1.0, 0.1746, 0.05286, 0.1022, 1.0, 0.1746, 0.05286, 0.1022, 1.0, 0.1746, 0.05286, 0.1022, 1.0, 0.1746, 0.05286, 0.1022, 1.0, 0.1746, 0.05286, 0.1022, 1.0, 0.1746, 0.05286, 0.1022, 1.0, 0.1746, 0.05286, 0.1022, 1.0, 0.1746, 0.05286, 0.1022, 1.0, 0.1746, 0.05286, 0.1022, 1.0, 0.1746, 0.05286, 0.1022, 1.0, 0.1746, 0.05286, 0.1022, 1.0, 0.1746, 0.05286, 0.1022, 1.0, 0.1746, 0.05286, 0.1022, 1.0, 0.1746, 0.05286, 0.1022, 1.0, 0.1746, 0.05286, 0.1022, 1.0, 0.1746, 0.05286, 0.1022, 1.0, 0.1746, 0.05286, 0.1022, 1.0, 0.1746, 0.05286, 0.1022, 1.0, 0.1746, 0.05286, 0.1022, 1.0, 0.1746, 0.05286, 0.1022, 1.0, 0.1746, 0.05286, 0.1022, 1.0, 0.1746, 0.05286, 0.1022, 1.0, 0.1746, 0.05286, 0.1022, 1.0, 0.1746, 0.05286, 0.1022, 1.0, 0.1746, 0.05286, 0.1022, 1.0, 0.1746, 0.05286, 0.1022, 1.0, 0.1746, 0.05286, 0.1022, 1.0, 0.1746, 0.05286, 0.1022, 1.0, 0.1746, 0.05286, 0.1022, 1.0, 0.1746, 0.05286, 0.1022, 1.0, 0.1746, 0.05286, 0.1022, 1.0, 0.1746, 0.05286, 0.1022, 1.0, 0.1746, 0.05286, 0.1022, 1.0, 0.1746, 0.05286, 0.1022, 1.0, 0.1746, 0.05286, 0.1022, 1.0, 0.1746, 0.05286, 0.1022, 1.0, 0.1746, 0.05286, 0.1022, 1.0, 0.1746, 0.05286, 0.1022, 1.0, 0.1746, 0.05286, 0.1022, 1.0, 0.1746, 0.05286, 0.1022, 1.0, 0.1746, 0.05286, 0.1022, 1.0, 0.1746, 0.05286, 0.1022, 1.0, 0.1746, 0.05286, 0.1022, 1.0, 0.1746, 0.05286, 0.1022, 1.0, 0.1746, 0.05286, 0.1022, 1.0, 0.1746, 0.05286, 0.1022, 1.0, 0.1746, 0.05286, 0.1022, 1.0, 0.1746, 0.05286, 0.1022, 1.0, 0.1746, 0.05286, 0.1022, 1.0, 0.1746, 0.05286, 0.1022, 1.0, 0.1746, 0.05286, 0.1022, 1.0, 0.1746, 0.05286, 0.1022, 1.0, 0.1746, 0.05286, 0.1022, 1.0, 0.1746, 0.05286, 0.1022, 1.0, 0.1746, 0.05286, 0.1022, 1.0, 0.1746, 0.05286, 0.1022, 1.0, 0.1746, 0.05286, 0.1022, 1.0, 0.1746, 0.05286, 0.1022, 1.0, 0.1746, 0.05286, 0.1022, 1.0, 0.1746, 0.05286, 0.1022, 1.0, 0.1746, 0.05286, 0.1022, 1.0, 0.1746, 0.05286, 0.1022, 1.0, 0.1746, 0.05286, 0.1022, 1.0, 0.1746, 0.05286, 0.1022, 1.0, 0.1746, 0.05286, 0.1022, 1.0, 0.1746, 0.05286, 0.1022, 1.0, 0.1746, 0.05286, 0.1022, 1.0, 0.1746, 0.05286, 0.1022, 1.0, 0.1746, 0.05286, 0.1022, 1.0, 0.1746, 0.05286, 0.1022, 1.0, 0.1746, 0.05286, 0.1022, 1.0, 0.1746, 0.05286, 0.1022, 1.0, 0.1746, 0.05286, 0.1022, 1.0, 0.1746, 0.05286, 0.1022, 1.0, 0.1746, 0.05286, 0.1022, 1.0, 0.1746, 0.05286, 0.1022, 1.0, 0.1746, 0.05286, 0.1022, 1.0, 0.1746, 0.05286, 0.1022, 1.0, 0.1746, 0.05286, 0.1022, 1.0, 0.1746, 0.05286, 0.1022, 1.0, 0.1746, 0.05286, 0.1022, 1.0, 0.1746, 0.05286, 0.1022, 1.0, 0.1746, 0.05286, 0.1022, 1.0, 0.1746, 0.05286, 0.1022, 1.0, 0.1746, 0.05286, 0.1022, 1.0, 0.1746, 0.05286, 0.1022, 1.0, 0.1746, 0.05286, 0.1022, 1.0, 0.1746, 0.05286, 0.1022, 1.0, 0.1746, 0.05286, 0.1022, 1.0, 0.1746, 0.05286, 0.1022, 1.0, 0.1746, 0.05286, 0.1022, 1.0, 0.1746, 0.05286, 0.1022, 1.0, 0.1746, 0.05286, 0.1022, 1.0, 0.1746, 0.05286, 0.1022, 1.0, 0.1746, 0.05286, 0.1022, 1.0, 0.1746, 0.05286, 0.1022, 1.0, 0.1746, 0.05286, 0.1022, 1.0, 0.1746, 0.05286, 0.1022, 1.0, 0.1746, 0.05286, 0.1022, 1.0, 0.1746, 0.05286, 0.1022, 1.0, 0.1746, 0.05286, 0.1022, 1.0, 0.1746, 0.05286, 0.1022, 1.0, 0.1746, 0.05286, 0.1022, 1.0, 0.1746, 0.05286, 0.1022, 1.0, 0.1746, 0.05286, 0.1022, 1.0, 0.1746, 0.05286, 0.1022, 1.0, 0.1746, 0.05286, 0.1022, 1.0, 0.1746, 0.05286, 0.1022, 1.0, 0.1746, 0.05286, 0.1022, 1.0, 0.1746, 0.05286, 0.1022, 1.0, 0.1746, 0.05286, 0.1022, 1.0, 0.1746, 0.05286, 0.1022, 1.0, 0.1746, 0.05286, 0.1022, 1.0, 0.1746, 0.05286, 0.1022, 1.0, 0.1746, 0.05286, 0.1022, 1.0, 0.1746, 0.05286, 0.1022, 1.0, 0.1746, 0.05286, 0.1022, 1.0, 0.1746, 0.05286, 0.1022, 1.0, 0.1746, 0.05286, 0.1022, 1.0, 0.1746, 0.05286, 0.1022, 1.0, 0.1746, 0.05286, 0.1022, 1.0, 0.1746, 0.05286, 0.1022, 1.0, 0.1746, 0.05286, 0.1022, 1.0, 0.1746, 0.05286, 0.1022, 1.0, 0.1746, 0.05286, 0.1022, 1.0, 0.1746, 0.05286, 0.1022, 1.0, 0.1746, 0.05286, 0.1022, 1.0, 0.1746, 0.05286, 0.1022, 1.0, 0.1746, 0.05286, 0.1022, 1.0, 0.1746, 0.05286, 0.1022, 1.0, 0.1746, 0.05286, 0.1022, 1.0, 0.1746, 0.05286, 0.1022, 1.0, 0.1746, 0.05286, 0.1022, 1.0, 0.1746, 0.05286, 0.1022, 1.0, 0.1746, 0.05286, 0.1022, 1.0, 0.1746, 0.05286, 0.1022, 1.0, 0.1746, 0.05286, 0.1022, 1.0, 0.1746, 0.05286, 0.1022, 1.0, 0.1746, 0.05286, 0.1022, 1.0, 0.1746, 0.05286, 0.1022, 1.0, 0.1746, 0.05286, 0.1022, 1.0, 0.1746, 0.05286, 0.1022, 1.0, 0.1746, 0.05286, 0.1022, 1.0, 0.1746, 0.05286, 0.1022, 1.0, 0.1746, 0.05286, 0.1022, 1.0, 0.1746, 0.05286, 0.1022, 1.0, 0.1746, 0.05286, 0.1022, 1.0, 0.1746, 0.05286, 0.1022, 1.0, 0.1746, 0.05286, 0.1022, 1.0, 0.1746, 0.05286, 0.1022, 1.0, 0.1746, 0.05286, 0.1022, 1.0, 0.1746, 0.05286, 0.1022, 1.0, 0.1746, 0.05286, 0.1022, 1.0, 0.1746, 0.05286, 0.1022, 1.0, 0.1746, 0.05286, 0.1022, 1.0, 0.1746, 0.05286, 0.1022, 1.0, 0.1746, 0.05286, 0.1022, 1.0, 0.1746, 0.05286, 0.1022, 1.0, 0.1746, 0.05286, 0.1022, 1.0, 0.1746, 0.05286, 0.1022, 1.0, 0.1746, 0.05286, 0.1022, 1.0, 0.1746, 0.05286, 0.1022, 1.0, 0.1746, 0.05286, 0.1022, 1.0, 0.1746, 0.05286, 0.1022, 1.0, 0.1746, 0.05286, 0.1022, 1.0, 0.1746, 0.05286, 0.1022, 1.0, 0.1746, 0.05286, 0.1022, 1.0, 0.1746, 0.05286, 0.1022, 1.0, 0.1746, 0.05286, 0.1022, 1.0, 0.1746, 0.05286, 0.1022, 1.0, 0.1746, 0.05286, 0.1022, 1.0, 0.1746, 0.05286, 0.1022, 1.0, 0.1746, 0.05286, 0.1022, 1.0, 0.1746, 0.05286, 0.1022, 1.0, 0.1746, 0.05286, 0.1022, 1.0, 0.1746, 0.05286, 0.1022, 1.0, 0.1746, 0.05286, 0.1022, 1.0, 0.1746, 0.05286, 0.1022, 1.0, 0.1746, 0.05286, 0.1022, 1.0, 0.1746, 0.05286, 0.1022, 1.0, 0.1746, 0.05286, 0.1022, 1.0, 0.1746, 0.05286, 0.1022, 1.0, 0.1746, 0.05286, 0.1022, 1.0, 0.1746, 0.05286, 0.1022, 1.0, 0.1746, 0.05286, 0.1022, 1.0, 0.1746, 0.05286, 0.1022, 1.0, 0.1746, 0.05286, 0.1022, 1.0, 0.1746, 0.05286, 0.1022, 1.0, 0.1746, 0.05286, 0.1022, 1.0, 0.1746, 0.05286, 0.1022, 1.0, 0.1746, 0.05286, 0.1022, 1.0, 0.1746, 0.05286, 0.1022, 1.0, 0.1746, 0.05286, 0.1022, 1.0, 0.1746, 0.05286, 0.1022, 1.0, 0.1746, 0.05286, 0.1022, 1.0, 0.1746, 0.05286, 0.1022, 1.0, 0.1746, 0.05286, 0.1022, 1.0, 0.1746, 0.05286, 0.1022, 1.0, 0.1746, 0.05286, 0.1022, 1.0, 0.1746, 0.05286, 0.1022, 1.0, 0.1746, 0.05286, 0.1022, 1.0, 0.1746, 0.05286, 0.1022, 1.0, 0.1746, 0.05286, 0.1022, 1.0, 0.1746, 0.05286, 0.1022, 1.0, 0.1746, 0.05286, 0.1022, 1.0, 0.1746, 0.05286, 0.1022, 1.0, 0.1746, 0.05286, 0.1022, 1.0, 0.1746, 0.05286, 0.1022, 1.0, 0.1746, 0.05286, 0.1022, 1.0, 0.1746, 0.05286, 0.1022, 1.0, 0.1746, 0.05286, 0.1022, 1.0, 0.1746, 0.05286, 0.1022, 1.0, 0.1746, 0.05286, 0.1022, 1.0, 0.1746, 0.05286, 0.1022, 1.0, 0.1746, 0.05286, 0.1022, 1.0, 0.1746, 0.05286, 0.1022, 1.0, 0.1746, 0.05286, 0.1022, 1.0, 0.1746, 0.05286, 0.1022, 1.0, 0.1746, 0.05286, 0.1022, 1.0, 0.1746, 0.05286, 0.1022, 1.0, 0.1746, 0.05286, 0.1022, 1.0, 0.1746, 0.05286, 0.1022, 1.0, 0.1746, 0.05286, 0.1022, 1.0, 0.1746, 0.05286, 0.1022, 1.0, 0.1746, 0.05286, 0.1022, 1.0, 0.1746, 0.05286, 0.1022, 1.0, 0.1746, 0.05286, 0.1022, 1.0, 0.1746, 0.05286, 0.1022, 1.0, 0.1746, 0.05286, 0.1022, 1.0, 0.1746, 0.05286, 0.1022, 1.0, 0.1746, 0.05286, 0.1022, 1.0, 0.1746, 0.05286, 0.1022, 1.0, 0.1746, 0.05286, 0.1022, 1.0, 0.1746, 0.05286, 0.1022, 1.0, 0.1746, 0.05286, 0.1022, 1.0, 0.1746, 0.05286, 0.1022, 1.0, 0.1746, 0.05286, 0.1022, 1.0, 0.1746, 0.05286, 0.1022, 1.0, 0.1746, 0.05286, 0.1022, 1.0, 0.1746, 0.05286, 0.1022, 1.0, 0.1746, 0.05286, 0.1022, 1.0, 0.1746, 0.05286, 0.1022, 1.0, 0.1746, 0.05286, 0.1022, 1.0])
me_upperleg.materials.append(mat_vcol_shiny)
me_upperleg.use_remesh_preserve_volume = False
me_upperleg.use_remesh_preserve_attributes = False
me_upperleg.use_mirror_vertex_groups = False
me_upperleg.update()
me_hip = bpy.data.meshes.new('Hip')
me_hip.from_pydata([(-1.788e-07, 2.37, 0.0), (-0.866, 1.87, 0.0), (-1.0, 1.37, 0.0), (-0.5, 0.5039, 0.0), (-3.298e-07, 0.3699, 0.0), (0.5, 0.5039, 0.0), (0.866, 0.8699, 0.0), (1.0, 1.37, 0.0), (0.866, 1.87, 0.0), (0.772, 0.4232, 0.0), (-1.788e-07, 1.87, 0.866), (-1.788e-07, 2.236, 0.5), (-1.788e-07, 2.336, 0.2588), (0.1294, 1.594, 0.9659), (0.25, 1.803, 0.866), (0.3536, 1.982, 0.7071), (0.433, 2.12, 0.5), (0.483, 2.206, 0.2588), (0.5, 2.236, 7.55e-08), (0.2241, 1.499, 0.9659), (0.433, 1.62, 0.866), (0.6124, 1.723, 0.7071), (0.75, 1.803, 0.5), (0.8365, 1.853, 0.2588), (0.2588, 1.37, 0.9659), (0.5, 1.37, 0.866), (0.7071, 1.37, 0.7071), (0.866, 1.37, 0.5), (0.9659, 1.37, 0.2588), (0.2241, 1.24, 0.9659), (0.433, 1.12, 0.866), (0.6124, 1.016, 0.7071), (0.75, 0.9369, 0.5), (0.8365, 0.8869, 0.2588), (0.1294, 1.101, 0.9659), (-1.724e-07, 1.099, 0.9735), (-1.724e-07, 0.3327, 0.8596), (-1.724e-07, 0.6744, 0.8406), (0.4452, 0.0, 0.866), (0.3789, 0.6059, 0.791), (0.8024, 0.0, 0.5), (0.5805, 0.6143, 0.5), (-0.433, 1.12, 0.866), (-0.75, 0.9369, 0.5), (-0.8365, 0.8869, 0.2588), (-0.2588, 1.37, 0.9659), (-0.5, 1.37, 0.866), (-0.7071, 1.37, 0.7071), (-0.866, 1.37, 0.5), (-0.9659, 1.37, 0.2588), (-0.2241, 1.499, 0.9659), (-0.433, 1.62, 0.866), (-0.6124, 1.723, 0.7071), (-0.75, 1.803, 0.5), (-0.8365, 1.853, 0.2588), (-0.1294, 1.594, 0.9659), (-0.25, 1.803, 0.866), (-0.3536, 1.982, 0.7071), (-0.433, 2.12, 0.5), (-0.483, 2.206, 0.2588), (-0.5, 2.236, 7.55e-08), (-1.788e-07, 1.37, 1.0), (-1.426e-07, 1.629, 0.9659), (-4.57e-08, 2.077, 0.7071), (-0.866, 0.8699, 0.0), (-0.772, 0.4232, 0.0), (-0.2241, 1.24, 0.9659), (-0.6124, 1.016, 0.7071), (-0.1294, 1.101, 0.9659), (4.172e-07, 0.0, 0.9795), (-0.4452, 0.0, 0.866), (-0.3789, 0.6059, 0.791), (-0.8024, 0.0, 0.5), (-0.5805, 0.6143, 0.5), (1.006, 0.0, -1.192e-07), (-1.006, 0.0, -1.192e-07), (0.4057, 0.0, -0.6295), (0.7701, 0.0, -0.4123), (4.172e-07, 0.0, -0.7598), (-0.4057, 0.0, -0.6295), (-0.7701, 0.0, -0.4123), (0.2816, 0.267, 0.0), (-0.2816, 0.267, 0.0), (0.4057, 0.1725, -0.6295), (0.7701, 0.1725, -0.4123), (4.172e-07, 0.1725, -0.7598), (-0.4057, 0.1725, -0.6295), (-0.7701, 0.1725, -0.4123), (0.9444, 0.1725, -7.451e-09), (-0.9444, 0.1725, -7.451e-09), (-1.078, -2.384e-07, 0.6221), (-1.89e-07, -9.01e-08, 1.244), (-1.244, -2.384e-07, 1.773e-07), (-0.6221, -2.384e-07, -1.078), (-3.769e-07, -3.867e-07, -1.244), (0.6221, -2.384e-07, -1.078), (1.078, -2.384e-07, -0.6221), (1.244, -2.384e-07, -4.16e-07), (1.078, -2.384e-07, 0.6221), (0.6221, -2.384e-07, 1.078), (-0.6221, -2.384e-07, 1.078), (-1.078, -2.384e-07, -0.6221)], [], [(60, 0, 18, 8, 7, 6, 5, 4, 3, 64, 2, 1), (3, 4, 5, 6, 9, 81, 82, 65, 64), (62, 61, 13), (12, 11, 16, 17), (10, 62, 13, 14), (0, 12, 17, 18), (63, 10, 14, 15), (11, 63, 15, 16), (18, 17, 23, 8), (15, 14, 20, 21), (16, 15, 21, 22), (13, 61, 19), (17, 16, 22, 23), (14, 13, 19, 20), (23, 22, 27, 28), (20, 19, 24, 25), (8, 23, 28, 7), (21, 20, 25, 26), (22, 21, 26, 27), (19, 61, 24), (27, 26, 31, 32), (24, 61, 29), (28, 27, 32, 33), (25, 24, 29, 30), (7, 28, 33, 6), (26, 25, 30, 31), (29, 61, 34), (34, 61, 35), (35, 61, 68), (68, 61, 66), (66, 61, 45), (44, 43, 48, 49), (42, 66, 45, 46), (64, 44, 49, 2), (67, 42, 46, 47), (43, 67, 47, 48), (48, 47, 52, 53), (45, 61, 50), (49, 48, 53, 54), (46, 45, 50, 51), (2, 49, 54, 1), (47, 46, 51, 52), (51, 50, 55, 56), (1, 54, 59, 60), (52, 51, 56, 57), (53, 52, 57, 58), (50, 61, 55), (54, 53, 58, 59), (55, 61, 62), (59, 58, 11, 12), (56, 55, 62, 10), (60, 59, 12, 0), (57, 56, 10, 63), (58, 57, 63, 11), (36, 38, 39), (38, 36, 69), (36, 39, 37), (40, 41, 39), (40, 88, 9), (41, 33, 32), (41, 32, 31), (34, 37, 39), (39, 30, 34), (30, 29, 34), (34, 35, 37), (31, 30, 39), (39, 41, 31), (40, 39, 38), (40, 9, 41), (6, 33, 9), (9, 33, 41), (36, 71, 70), (70, 69, 36), (36, 37, 71), (72, 71, 73), (89, 75, 72), (73, 43, 44), (73, 67, 43), (68, 71, 37), (71, 68, 42), (42, 68, 66), (68, 37, 35), (67, 71, 42), (71, 67, 73), (72, 70, 71), (72, 73, 65), (64, 65, 44), (65, 73, 44), (74, 40, 38, 69, 70, 72, 75), (74, 75, 80, 79, 78, 76, 77), (79, 80, 87, 86), (76, 78, 85, 83), (78, 79, 86, 85), (77, 76, 83, 84), (86, 87, 89, 88, 84, 83, 85), (72, 65, 89), (75, 89, 87, 80), (9, 88, 89, 65, 82, 81), (40, 74, 88), (77, 84, 88, 74), (95, 94, 93, 101, 92, 90, 100, 91, 99, 98, 97, 96)])
me_hip.polygons.foreach_set('use_smooth', [True] * 101)
_uv = me_hip.uv_layers.new(name='UVMap')
_uv.uv.foreach_set('vector', [0.0, 0.0, 0.0, 0.0, 0.0, 0.0, 0.0, 0.0, 0.0, 0.0, 0.0, 0.0, 0.0, 0.0, 0.0, 0.0, 0.0, 0.0, 0.0, 0.0, 0.0, 0.0, 0.0, 0.0, 0.0, 0.0, 0.0, 0.0, 0.0, 0.0, 0.0, 0.0, 0.0, 0.0, 0.0, 0.0, 0.0, 0.0, 0.0, 0.0, 0.0, 0.0, 0.75, 0.9167, 0.7083, 1.0, 0.6667, 0.9167, 0.75, 0.5833, 0.75, 0.6667, 0.6667, 0.6667, 0.6667, 0.5833, 0.75, 0.8333, 0.75, 0.9167, 0.6667, 0.9167, 0.6667, 0.8333, 0.75, 0.5, 0.75, 0.5833, 0.6667, 0.5833, 0.6667, 0.5, 0.75, 0.75, 0.75, 0.8333, 0.6667, 0.8333, 0.6667, 0.75, 0.75, 0.6667, 0.75, 0.75, 0.6667, 0.75, 0.6667, 0.6667, 0.6667, 0.5, 0.6667, 0.5833, 0.5833, 0.5833, 0.5833, 0.5, 0.6667, 0.75, 0.6667, 0.8333, 0.5833, 0.8333, 0.5833, 0.75, 0.6667, 0.6667, 0.6667, 0.75, 0.5833, 0.75, 0.5833, 0.6667, 0.6667, 0.9167, 0.625, 1.0, 0.5833, 0.9167, 0.6667, 0.5833, 0.6667, 0.6667, 0.5833, 0.6667, 0.5833, 0.5833, 0.6667, 0.8333, 0.6667, 0.9167, 0.5833, 0.9167, 0.5833, 0.8333, 0.5833, 0.5833, 0.5833, 0.6667, 0.5, 0.6667, 0.5, 0.5833, 0.5833, 0.8333, 0.5833, 0.9167, 0.5, 0.9167, 0.5, 0.8333, 0.5833, 0.5, 0.5833, 0.5833, 0.5, 0.5833, 0.5, 0.5, 0.5833, 0.75, 0.5833, 0.8333, 0.5, 0.8333, 0.5, 0.75, 0.5833, 0.6667, 0.5833, 0.75, 0.5, 0.75, 0.5, 0.6667, 0.5833, 0.9167, 0.5417, 1.0, 0.5, 0.9167, 0.5, 0.6667, 0.5, 0.75, 0.4167, 0.75, 0.4167, 0.6667, 0.5, 0.9167, 0.4583, 1.0, 0.4167, 0.9167, 0.5, 0.5833, 0.5, 0.6667, 0.4167, 0.6667, 0.4167, 0.5833, 0.5, 0.8333, 0.5, 0.9167, 0.4167, 0.9167, 0.4167, 0.8333, 0.5, 0.5, 0.5, 0.5833, 0.4167, 0.5833, 0.4167, 0.5, 0.5, 0.75, 0.5, 0.8333, 0.4167, 0.8333, 0.4167, 0.75, 0.4167, 0.9167, 0.375, 1.0, 0.3333, 0.9167, 0.3333, 0.9167, 0.2917, 1.0, 0.25, 0.9167, 0.25, 0.9167, 0.2083, 1.0, 0.1667, 0.9167, 0.1667, 0.9167, 0.125, 1.0, 0.08333, 0.9167, 0.08333, 0.9167, 0.04167, 1.0, 0.0, 0.9167, 0.08333, 0.5833, 0.08333, 0.6667, 0.0, 0.6667, 0.0, 0.5833, 0.08333, 0.8333, 0.08333, 0.9167, 0.0, 0.9167, 0.0, 0.8333, 0.08333, 0.5, 0.08333, 0.5833, 0.0, 0.5833, 0.0, 0.5, 0.08333, 0.75, 0.08333, 0.8333, 0.0, 0.8333, 0.0, 0.75, 0.08333, 0.6667, 0.08333, 0.75, 0.0, 0.75, 0.0, 0.6667, 1.0, 0.6667, 1.0, 0.75, 0.9167, 0.75, 0.9167, 0.6667, 1.0, 0.9167, 0.9583, 1.0, 0.9167, 0.9167, 1.0, 0.5833, 1.0, 0.6667, 0.9167, 0.6667, 0.9167, 0.5833, 1.0, 0.8333, 1.0, 0.9167, 0.9167, 0.9167, 0.9167, 0.8333, 1.0, 0.5, 1.0, 0.5833, 0.9167, 0.5833, 0.9167, 0.5, 1.0, 0.75, 1.0, 0.8333, 0.9167, 0.8333, 0.9167, 0.75, 0.9167, 0.8333, 0.9167, 0.9167, 0.8333, 0.9167, 0.8333, 0.8333, 0.9167, 0.5, 0.9167, 0.5833, 0.8333, 0.5833, 0.8333, 0.5, 0.9167, 0.75, 0.9167, 0.8333, 0.8333, 0.8333, 0.8333, 0.75, 0.9167, 0.6667, 0.9167, 0.75, 0.8333, 0.75, 0.8333, 0.6667, 0.9167, 0.9167, 0.875, 1.0, 0.8333, 0.9167, 0.9167, 0.5833, 0.9167, 0.6667, 0.8333, 0.6667, 0.8333, 0.5833, 0.8333, 0.9167, 0.7917, 1.0, 0.75, 0.9167, 0.8333, 0.5833, 0.8333, 0.6667, 0.75, 0.6667, 0.75, 0.5833, 0.8333, 0.8333, 0.8333, 0.9167, 0.75, 0.9167, 0.75, 0.8333, 0.8333, 0.5, 0.8333, 0.5833, 0.75, 0.5833, 0.75, 0.5, 0.8333, 0.75, 0.8333, 0.8333, 0.75, 0.8333, 0.75, 0.75, 0.8333, 0.6667, 0.8333, 0.75, 0.75, 0.75, 0.75, 0.6667, 0.0, 0.0, 0.0, 0.0, 0.0, 0.0, 0.0, 0.0, 0.0, 0.0, 0.0, 0.0, 0.0, 0.0, 0.0, 0.0, 0.0, 0.0, 0.0, 0.0, 0.0, 0.0, 0.0, 0.0, 0.0, 0.0, 0.0, 0.0, 0.0, 0.0, 0.0, 0.0, 0.4167, 0.5833, 0.4167, 0.6667, 0.0, 0.0, 0.4167, 0.6667, 0.4167, 0.75, 0.3333, 0.9167, 0.0, 0.0, 0.0, 0.0, 0.0, 0.0, 0.4167, 0.8333, 0.3333, 0.9167, 0.4167, 0.8333, 0.4167, 0.9167, 0.3333, 0.9167, 0.3333, 0.9167, 0.25, 0.9167, 0.0, 0.0, 0.4167, 0.75, 0.4167, 0.8333, 0.0, 0.0, 0.0, 0.0, 0.0, 0.0, 0.4167, 0.75, 0.0, 0.0, 0.0, 0.0, 0.0, 0.0, 0.0, 0.0, 0.0, 0.0, 0.0, 0.0, 0.4167, 0.5, 0.4167, 0.5833, 0.0, 0.0, 0.0, 0.0, 0.4167, 0.5833, 0.0, 0.0, 0.0, 0.0, 0.0, 0.0, 0.0, 0.0, 0.0, 0.0, 0.0, 0.0, 0.0, 0.0, 0.0, 0.0, 0.0, 0.0, 0.0, 0.0, 0.0, 0.0, 0.0, 0.0, 0.0, 0.0, 0.0, 0.0, 0.0, 0.0, 0.0, 0.0, 0.0, 0.0, 0.4167, 0.6667, 0.4167, 0.5833, 0.0, 0.0, 0.4167, 0.75, 0.4167, 0.6667, 0.3333, 0.9167, 0.0, 0.0, 0.0, 0.0, 0.0, 0.0, 0.3333, 0.9167, 0.4167, 0.8333, 0.4167, 0.8333, 0.3333, 0.9167, 0.4167, 0.9167, 0.3333, 0.9167, 0.0, 0.0, 0.25, 0.9167, 0.4167, 0.75, 0.0, 0.0, 0.4167, 0.8333, 0.0, 0.0, 0.4167, 0.75, 0.0, 0.0, 0.0, 0.0, 0.0, 0.0, 0.0, 0.0, 0.0, 0.0, 0.0, 0.0, 0.0, 0.0, 0.4167, 0.5, 0.0, 0.0, 0.4167, 0.5833, 0.0, 0.0, 0.0, 0.0, 0.4167, 0.5833, 0.0, 0.0, 0.0, 0.0, 0.0, 0.0, 0.0, 0.0, 0.0, 0.0, 0.0, 0.0, 0.0, 0.0, 0.0, 0.0, 0.0, 0.0, 0.0, 0.0, 0.0, 0.0, 0.0, 0.0, 0.0, 0.0, 0.0, 0.0, 0.0, 0.0, 0.0, 0.0, 0.0, 0.0, 0.0, 0.0, 0.0, 0.0, 0.0, 0.0, 0.0, 0.0, 0.0, 0.0, 0.0, 0.0, 0.0, 0.0, 0.0, 0.0, 0.0, 0.0, 0.0, 0.0, 0.0, 0.0, 0.0, 0.0, 0.0, 0.0, 0.0, 0.0, 0.0, 0.0, 0.0, 0.0, 0.0, 0.0, 0.0, 0.0, 0.0, 0.0, 0.0, 0.0, 0.0, 0.0, 0.0, 0.0, 0.0, 0.0, 0.0, 0.0, 0.0, 0.0, 0.0, 0.0, 0.0, 0.0, 0.0, 0.0, 0.0, 0.0, 0.0, 0.0, 0.0, 0.0, 0.0, 0.0, 0.0, 0.0, 0.0, 0.0, 0.0, 0.0, 0.0, 0.0, 0.0, 0.0, 0.0, 0.0, 0.0, 0.0, 0.0, 0.0, 0.0, 0.0, 0.0, 0.0, 0.0, 0.0, 0.0, 0.0, 0.0, 0.0, 0.0, 0.0, 0.0, 0.0, 0.0, 0.0, 0.0, 0.0, 0.0, 0.0, 0.0, 0.0, 0.0, 0.0])
_ca = me_hip.color_attributes.new('Col', 'BYTE_COLOR', 'CORNER')
_ca.data.foreach_set('color', [0.305, 0.02956, 0.02956, 1.0, 0.305, 0.02956, 0.02956, 1.0, 0.305, 0.02956, 0.02956, 1.0, 0.305, 0.02956, 0.02956, 1.0, 0.305, 0.02956, 0.02956, 1.0, 0.305, 0.02956, 0.02956, 1.0, 0.305, 0.02956, 0.02956, 1.0, 0.305, 0.02956, 0.02956, 1.0, 0.305, 0.02956, 0.02956, 1.0, 0.305, 0.02956, 0.02956, 1.0, 0.305, 0.02956, 0.02956, 1.0, 0.305, 0.02956, 0.02956, 1.0, 0.305, 0.02956, 0.02956, 1.0, 0.305, 0.02956, 0.02956, 1.0, 0.305, 0.02956, 0.02956, 1.0, 0.305, 0.02956, 0.02956, 1.0, 0.305, 0.02956, 0.02956, 1.0, 0.305, 0.02956, 0.02956, 1.0, 0.305, 0.02956, 0.02956, 1.0, 0.305, 0.02956, 0.02956, 1.0, 0.305, 0.02956, 0.02956, 1.0, 0.305, 0.02956, 0.02956, 1.0, 0.305, 0.02956, 0.02956, 1.0, 0.305, 0.02956, 0.02956, 1.0, 0.305, 0.02956, 0.02956, 1.0, 0.305, 0.02956, 0.02956, 1.0, 0.305, 0.02956, 0.02956, 1.0, 0.305, 0.02956, 0.02956, 1.0, 0.305, 0.02956, 0.02956, 1.0, 0.305, 0.02956, 0.02956, 1.0, 0.305, 0.02956, 0.02956, 1.0, 0.305, 0.02956, 0.02956, 1.0, 0.305, 0.02956, 0.02956, 1.0, 0.305, 0.02956, 0.02956, 1.0, 0.305, 0.02956, 0.02956, 1.0, 0.305, 0.02956, 0.02956, 1.0, 0.305, 0.02956, 0.02956, 1.0, 0.305, 0.02956, 0.02956, 1.0, 0.305, 0.02956, 0.02956, 1.0, 0.305, 0.02956, 0.02956, 1.0, 0.305, 0.02956, 0.02956, 1.0, 0.305, 0.02956, 0.02956, 1.0, 0.305, 0.02956, 0.02956, 1.0, 0.305, 0.02956, 0.02956, 1.0, 0.305, 0.02956, 0.02956, 1.0, 0.305, 0.02956, 0.02956, 1.0, 0.305, 0.02956, 0.02956, 1.0, 0.305, 0.02956, 0.02956, 1.0, 0.305, 0.02956, 0.02956, 1.0, 0.305, 0.02956, 0.02956, 1.0, 0.305, 0.02956, 0.02956, 1.0, 0.305, 0.02956, 0.02956, 1.0, 0.305, 0.02956, 0.02956, 1.0, 0.305, 0.02956, 0.02956, 1.0, 0.305, 0.02956, 0.02956, 1.0, 0.305, 0.02956, 0.02956, 1.0, 0.305, 0.02956, 0.02956, 1.0, 0.305, 0.02956, 0.02956, 1.0, 0.305, 0.02956, 0.02956, 1.0, 0.305, 0.02956, 0.02956, 1.0, 0.305, 0.02956, 0.02956, 1.0, 0.305, 0.02956, 0.02956, 1.0, 0.305, 0.02956, 0.02956, 1.0, 0.305, 0.02956, 0.02956, 1.0, 0.305, 0.02956, 0.02956, 1.0, 0.305, 0.02956, 0.02956, 1.0, 0.305, 0.02956, 0.02956, 1.0, 0.305, 0.02956, 0.02956, 1.0, 0.305, 0.02956, 0.02956, 1.0, 0.305, 0.02956, 0.02956, 1.0, 0.305, 0.02956, 0.02956, 1.0, 0.305, 0.02956, 0.02956, 1.0, 0.305, 0.02956, 0.02956, 1.0, 0.305, 0.02956, 0.02956, 1.0, 0.305, 0.02956, 0.02956, 1.0, 0.305, 0.02956, 0.02956, 1.0, 0.305, 0.02956, 0.02956, 1.0, 0.305, 0.02956, 0.02956, 1.0, 0.305, 0.02956, 0.02956, 1.0, 0.305, 0.02956, 0.02956, 1.0, 0.305, 0.02956, 0.02956, 1.0, 0.305, 0.02956, 0.02956, 1.0, 0.305, 0.02956, 0.02956, 1.0, 0.305, 0.02956, 0.02956, 1.0, 0.305, 0.02956, 0.02956, 1.0, 0.305, 0.02956, 0.02956, 1.0, 0.305, 0.02956, 0.02956, 1.0, 0.305, 0.02956, 0.02956, 1.0, 0.305, 0.02956, 0.02956, 1.0, 0.305, 0.02956, 0.02956, 1.0, 0.305, 0.02956, 0.02956, 1.0, 0.305, 0.02956, 0.02956, 1.0, 0.305, 0.02956, 0.02956, 1.0, 0.305, 0.02956, 0.02956, 1.0, 0.305, 0.02956, 0.02956, 1.0, 0.305, 0.02956, 0.02956, 1.0, 0.305, 0.02956, 0.02956, 1.0, 0.305, 0.02956, 0.02956, 1.0, 0.305, 0.02956, 0.02956, 1.0, 0.305, 0.02956, 0.02956, 1.0, 0.305, 0.02956, 0.02956, 1.0, 0.305, 0.02956, 0.02956, 1.0, 0.305, 0.02956, 0.02956, 1.0, 0.305, 0.02956, 0.02956, 1.0, 0.305, 0.02956, 0.02956, 1.0, 0.305, 0.02956, 0.02956, 1.0, 0.305, 0.02956, 0.02956, 1.0, 0.305, 0.02956, 0.02956, 1.0, 0.305, 0.02956, 0.02956, 1.0, 0.305, 0.02956, 0.02956, 1.0, 0.305, 0.02956, 0.02956, 1.0, 0.305, 0.02956, 0.02956, 1.0, 0.305, 0.02956, 0.02956, 1.0, 0.305, 0.02956, 0.02956, 1.0, 0.305, 0.02956, 0.02956, 1.0, 0.305, 0.02956, 0.02956, 1.0, 0.305, 0.02956, 0.02956, 1.0, 0.305, 0.02956, 0.02956, 1.0, 0.305, 0.02956, 0.02956, 1.0, 0.305, 0.02956, 0.02956, 1.0, 0.305, 0.02956, 0.02956, 1.0, 0.305, 0.02956, 0.02956, 1.0, 0.305, 0.02956, 0.02956, 1.0, 0.305, 0.02956, 0.02956, 1.0, 0.305, 0.02956, 0.02956, 1.0, 0.305, 0.02956, 0.02956, 1.0, 0.305, 0.02956, 0.02956, 1.0, 0.305, 0.02956, 0.02956, 1.0, 0.305, 0.02956, 0.02956, 1.0, 0.305, 0.02956, 0.02956, 1.0, 0.305, 0.02956, 0.02956, 1.0, 0.305, 0.02956, 0.02956, 1.0, 0.305, 0.02956, 0.02956, 1.0, 0.305, 0.02956, 0.02956, 1.0, 0.305, 0.02956, 0.02956, 1.0, 0.305, 0.02956, 0.02956, 1.0, 0.305, 0.02956, 0.02956, 1.0, 0.305, 0.02956, 0.02956, 1.0, 0.305, 0.02956, 0.02956, 1.0, 0.305, 0.02956, 0.02956, 1.0, 0.305, 0.02956, 0.02956, 1.0, 0.305, 0.02956, 0.02956, 1.0, 0.305, 0.02956, 0.02956, 1.0, 0.305, 0.02956, 0.02956, 1.0, 0.305, 0.02956, 0.02956, 1.0, 0.305, 0.02956, 0.02956, 1.0, 0.305, 0.02956, 0.02956, 1.0, 0.305, 0.02956, 0.02956, 1.0, 0.305, 0.02956, 0.02956, 1.0, 0.305, 0.02956, 0.02956, 1.0, 0.305, 0.02956, 0.02956, 1.0, 0.305, 0.02956, 0.02956, 1.0, 0.305, 0.02956, 0.02956, 1.0, 0.305, 0.02956, 0.02956, 1.0, 0.305, 0.02956, 0.02956, 1.0, 0.305, 0.02956, 0.02956, 1.0, 0.305, 0.02956, 0.02956, 1.0, 0.305, 0.02956, 0.02956, 1.0, 0.305, 0.02956, 0.02956, 1.0, 0.305, 0.02956, 0.02956, 1.0, 0.305, 0.02956, 0.02956, 1.0, 0.305, 0.02956, 0.02956, 1.0, 0.305, 0.02956, 0.02956, 1.0, 0.305, 0.02956, 0.02956, 1.0, 0.305, 0.02956, 0.02956, 1.0, 0.305, 0.02956, 0.02956, 1.0, 0.305, 0.02956, 0.02956, 1.0, 0.305, 0.02956, 0.02956, 1.0, 0.305, 0.02956, 0.02956, 1.0, 0.305, 0.02956, 0.02956, 1.0, 0.305, 0.02956, 0.02956, 1.0, 0.305, 0.02956, 0.02956, 1.0, 0.305, 0.02956, 0.02956, 1.0, 0.305, 0.02956, 0.02956, 1.0, 0.305, 0.02956, 0.02956, 1.0, 0.305, 0.02956, 0.02956, 1.0, 0.305, 0.02956, 0.02956, 1.0, 0.305, 0.02956, 0.02956, 1.0, 0.305, 0.02956, 0.02956, 1.0, 0.305, 0.02956, 0.02956, 1.0, 0.305, 0.02956, 0.02956, 1.0, 0.305, 0.02956, 0.02956, 1.0, 0.305, 0.02956, 0.02956, 1.0, 0.305, 0.02956, 0.02956, 1.0, 0.305, 0.02956, 0.02956, 1.0, 0.305, 0.02956, 0.02956, 1.0, 0.305, 0.02956, 0.02956, 1.0, 0.305, 0.02956, 0.02956, 1.0, 0.305, 0.02956, 0.02956, 1.0, 0.305, 0.02956, 0.02956, 1.0, 0.305, 0.02956, 0.02956, 1.0, 0.305, 0.02956, 0.02956, 1.0, 0.305, 0.02956, 0.02956, 1.0, 0.305, 0.02956, 0.02956, 1.0, 0.305, 0.02956, 0.02956, 1.0, 0.305, 0.02956, 0.02956, 1.0, 0.305, 0.02956, 0.02956, 1.0, 0.305, 0.02956, 0.02956, 1.0, 0.305, 0.02956, 0.02956, 1.0, 0.305, 0.02956, 0.02956, 1.0, 0.305, 0.02956, 0.02956, 1.0, 0.305, 0.02956, 0.02956, 1.0, 0.305, 0.02956, 0.02956, 1.0, 0.305, 0.02956, 0.02956, 1.0, 0.305, 0.02956, 0.02956, 1.0, 0.305, 0.02956, 0.02956, 1.0, 0.305, 0.02956, 0.02956, 1.0, 0.305, 0.02956, 0.02956, 1.0, 0.305, 0.02956, 0.02956, 1.0, 0.305, 0.02956, 0.02956, 1.0, 0.305, 0.02956, 0.02956, 1.0, 0.305, 0.02956, 0.02956, 1.0, 0.305, 0.02956, 0.02956, 1.0, 0.305, 0.02956, 0.02956, 1.0, 0.305, 0.02956, 0.02956, 1.0, 0.305, 0.02956, 0.02956, 1.0, 0.305, 0.02956, 0.02956, 1.0, 0.305, 0.02956, 0.02956, 1.0, 0.305, 0.02956, 0.02956, 1.0, 0.305, 0.02956, 0.02956, 1.0, 0.305, 0.02956, 0.02956, 1.0, 0.305, 0.02956, 0.02956, 1.0, 0.305, 0.02956, 0.02956, 1.0, 0.305, 0.02956, 0.02956, 1.0, 0.305, 0.02956, 0.02956, 1.0, 0.305, 0.02956, 0.02956, 1.0, 0.305, 0.02956, 0.02956, 1.0, 0.305, 0.02956, 0.02956, 1.0, 0.305, 0.02956, 0.02956, 1.0, 0.305, 0.02956, 0.02956, 1.0, 0.305, 0.02956, 0.02956, 1.0, 0.305, 0.02956, 0.02956, 1.0, 0.305, 0.02956, 0.02956, 1.0, 0.305, 0.02956, 0.02956, 1.0, 0.305, 0.02956, 0.02956, 1.0, 0.305, 0.02956, 0.02956, 1.0, 0.305, 0.02956, 0.02956, 1.0, 0.305, 0.02956, 0.02956, 1.0, 0.305, 0.02956, 0.02956, 1.0, 0.305, 0.02956, 0.02956, 1.0, 0.305, 0.02956, 0.02956, 1.0, 0.305, 0.02956, 0.02956, 1.0, 0.305, 0.02956, 0.02956, 1.0, 0.305, 0.02956, 0.02956, 1.0, 0.305, 0.02956, 0.02956, 1.0, 0.305, 0.02956, 0.02956, 1.0, 0.305, 0.02956, 0.02956, 1.0, 0.305, 0.02956, 0.02956, 1.0, 0.305, 0.02956, 0.02956, 1.0, 0.305, 0.02956, 0.02956, 1.0, 0.305, 0.02956, 0.02956, 1.0, 0.305, 0.02956, 0.02956, 1.0, 0.305, 0.02956, 0.02956, 1.0, 0.305, 0.02956, 0.02956, 1.0, 0.305, 0.02956, 0.02956, 1.0, 0.305, 0.02956, 0.02956, 1.0, 0.305, 0.02956, 0.02956, 1.0, 0.305, 0.02956, 0.02956, 1.0, 0.305, 0.02956, 0.02956, 1.0, 0.305, 0.02956, 0.02956, 1.0, 0.305, 0.02956, 0.02956, 1.0, 0.305, 0.02956, 0.02956, 1.0, 0.305, 0.02956, 0.02956, 1.0, 0.305, 0.02956, 0.02956, 1.0, 0.305, 0.02956, 0.02956, 1.0, 0.305, 0.02956, 0.02956, 1.0, 0.305, 0.02956, 0.02956, 1.0, 0.305, 0.02956, 0.02956, 1.0, 0.305, 0.02956, 0.02956, 1.0, 0.305, 0.02956, 0.02956, 1.0, 0.305, 0.02956, 0.02956, 1.0, 0.305, 0.02956, 0.02956, 1.0, 0.305, 0.02956, 0.02956, 1.0, 0.305, 0.02956, 0.02956, 1.0, 0.305, 0.02956, 0.02956, 1.0, 0.305, 0.02956, 0.02956, 1.0, 0.305, 0.02956, 0.02956, 1.0, 0.305, 0.02956, 0.02956, 1.0, 0.305, 0.02956, 0.02956, 1.0, 0.305, 0.02956, 0.02956, 1.0, 0.305, 0.02956, 0.02956, 1.0, 0.305, 0.02956, 0.02956, 1.0, 0.305, 0.02956, 0.02956, 1.0, 0.305, 0.02956, 0.02956, 1.0, 0.305, 0.02956, 0.02956, 1.0, 0.305, 0.02956, 0.02956, 1.0, 0.305, 0.02956, 0.02956, 1.0, 0.305, 0.02956, 0.02956, 1.0, 0.305, 0.02956, 0.02956, 1.0, 0.305, 0.02956, 0.02956, 1.0, 0.305, 0.02956, 0.02956, 1.0, 0.305, 0.02956, 0.02956, 1.0, 0.305, 0.02956, 0.02956, 1.0, 0.305, 0.02956, 0.02956, 1.0, 0.305, 0.02956, 0.02956, 1.0, 0.305, 0.02956, 0.02956, 1.0, 0.305, 0.02956, 0.02956, 1.0, 0.305, 0.02956, 0.02956, 1.0, 0.305, 0.02956, 0.02956, 1.0, 0.305, 0.02956, 0.02956, 1.0, 0.305, 0.02956, 0.02956, 1.0, 0.305, 0.02956, 0.02956, 1.0, 0.305, 0.02956, 0.02956, 1.0, 0.305, 0.02956, 0.02956, 1.0, 0.305, 0.02956, 0.02956, 1.0, 0.305, 0.02956, 0.02956, 1.0, 0.305, 0.02956, 0.02956, 1.0, 0.305, 0.02956, 0.02956, 1.0, 0.305, 0.02956, 0.02956, 1.0, 0.305, 0.02956, 0.02956, 1.0, 0.305, 0.02956, 0.02956, 1.0, 0.305, 0.02956, 0.02956, 1.0, 0.305, 0.02956, 0.02956, 1.0, 0.305, 0.02956, 0.02956, 1.0, 0.305, 0.02956, 0.02956, 1.0, 0.305, 0.02956, 0.02956, 1.0, 0.305, 0.02956, 0.02956, 1.0, 0.305, 0.02956, 0.02956, 1.0, 0.305, 0.02956, 0.02956, 1.0, 0.305, 0.02956, 0.02956, 1.0, 0.305, 0.02956, 0.02956, 1.0, 0.305, 0.02956, 0.02956, 1.0, 0.305, 0.02956, 0.02956, 1.0, 0.305, 0.02956, 0.02956, 1.0, 0.305, 0.02956, 0.02956, 1.0, 0.305, 0.02956, 0.02956, 1.0, 0.305, 0.02956, 0.02956, 1.0, 0.305, 0.02956, 0.02956, 1.0, 0.305, 0.02956, 0.02956, 1.0, 0.305, 0.02956, 0.02956, 1.0, 0.305, 0.02956, 0.02956, 1.0, 0.305, 0.02956, 0.02956, 1.0, 0.305, 0.02956, 0.02956, 1.0, 0.305, 0.02956, 0.02956, 1.0, 0.305, 0.02956, 0.02956, 1.0, 0.305, 0.02956, 0.02956, 1.0, 0.305, 0.02956, 0.02956, 1.0, 0.305, 0.02956, 0.02956, 1.0, 0.305, 0.02956, 0.02956, 1.0, 0.305, 0.02956, 0.02956, 1.0, 0.305, 0.02956, 0.02956, 1.0, 0.305, 0.02956, 0.02956, 1.0, 0.305, 0.02956, 0.02956, 1.0, 0.305, 0.02956, 0.02956, 1.0, 0.305, 0.02956, 0.02956, 1.0, 0.305, 0.02956, 0.02956, 1.0, 0.305, 0.02956, 0.02956, 1.0, 0.305, 0.02956, 0.02956, 1.0, 0.305, 0.02956, 0.02956, 1.0, 0.305, 0.02956, 0.02956, 1.0, 0.305, 0.02956, 0.02956, 1.0, 0.305, 0.02956, 0.02956, 1.0, 0.305, 0.02956, 0.02956, 1.0, 0.305, 0.02956, 0.02956, 1.0, 0.305, 0.02956, 0.02956, 1.0, 0.305, 0.02956, 0.02956, 1.0, 0.305, 0.02956, 0.02956, 1.0, 0.305, 0.02956, 0.02956, 1.0, 0.305, 0.02956, 0.02956, 1.0, 0.305, 0.02956, 0.02956, 1.0, 0.305, 0.02956, 0.02956, 1.0, 0.305, 0.02956, 0.02956, 1.0, 0.305, 0.02956, 0.02956, 1.0, 0.305, 0.02956, 0.02956, 1.0, 0.305, 0.02956, 0.02956, 1.0, 0.305, 0.02956, 0.02956, 1.0, 0.305, 0.02956, 0.02956, 1.0, 0.305, 0.02956, 0.02956, 1.0, 0.305, 0.02956, 0.02956, 1.0, 0.305, 0.02956, 0.02956, 1.0, 0.305, 0.02956, 0.02956, 1.0, 0.305, 0.02956, 0.02956, 1.0, 0.305, 0.02956, 0.02956, 1.0, 0.305, 0.02956, 0.02956, 1.0, 0.305, 0.02956, 0.02956, 1.0, 0.305, 0.02956, 0.02956, 1.0, 0.305, 0.02956, 0.02956, 1.0, 0.305, 0.02956, 0.02956, 1.0, 0.305, 0.02956, 0.02956, 1.0, 0.305, 0.02956, 0.02956, 1.0, 0.305, 0.02956, 0.02956, 1.0, 0.305, 0.02956, 0.02956, 1.0, 0.305, 0.02956, 0.02956, 1.0, 0.305, 0.02956, 0.02956, 1.0, 0.305, 0.02956, 0.02956, 1.0, 0.305, 0.02956, 0.02956, 1.0, 0.305, 0.02956, 0.02956, 1.0, 0.305, 0.02956, 0.02956, 1.0])
me_hip.materials.append(mat_vcol_shiny)
me_hip.use_remesh_preserve_volume = False
me_hip.use_remesh_preserve_attributes = False
me_hip.use_mirror_vertex_groups = False
me_hip.update()
me_base = bpy.data.meshes.new('Base')
me_base.from_pydata([(-1.011, -2.384e-07, 0.5835), (-1.859e-07, -9.931e-08, 1.167), (-1.167, -2.384e-07, 1.641e-07), (-0.5835, -2.384e-07, -1.011), (-3.621e-07, -3.775e-07, -1.167), (0.5835, -2.384e-07, -1.011), (1.011, -2.384e-07, -0.5835), (1.167, -2.384e-07, -3.924e-07), (1.011, -2.384e-07, 0.5835), (0.5835, -2.384e-07, 1.011), (-0.5835, -2.384e-07, 1.011), (-1.011, -2.384e-07, -0.5835), (-1.134, 0.0599, 0.6545), (-1.916e-07, 0.0599, 1.309), (-1.309, 0.0599, 1.877e-07), (-0.6545, 0.0599, -1.134), (-3.893e-07, 0.0599, -1.309), (0.6545, 0.0599, -1.134), (1.134, 0.0599, -0.6545), (1.309, 0.0599, -4.365e-07), (1.134, 0.0599, 0.6545), (0.6545, 0.0599, 1.134), (-0.6545, 0.0599, 1.134), (-1.134, 0.0599, -0.6545), (-1.134, 0.2011, 0.6545), (-1.916e-07, 0.2011, 1.309), (-1.309, 0.2011, 1.877e-07), (-0.6545, 0.2011, -1.134), (-3.893e-07, 0.2011, -1.309), (0.6545, 0.2011, -1.134), (1.134, 0.2011, -0.6545), (1.309, 0.2011, -4.365e-07), (1.134, 0.2011, 0.6545), (0.6545, 0.2011, 1.134), (-0.6545, 0.2011, 1.134), (-1.134, 0.2011, -0.6545), (-1.277, 0.2011, 0.7374), (-1.958e-07, 0.2011, 1.475), (-1.475, 0.2011, 2.115e-07), (-0.7374, 0.2011, -1.277), (-4.185e-07, 0.2011, -1.475), (0.7374, 0.2011, -1.277), (1.277, 0.2011, -0.7374), (1.475, 0.2011, -4.918e-07), (1.277, 0.2011, 0.7374), (0.7374, 0.2011, 1.277), (-0.7374, 0.2011, 1.277), (-1.277, 0.2011, -0.7374), (-1.277, -0.3, 0.7374), (-1.937e-07, -0.3, 1.475), (-1.475, -0.3, 2.115e-07), (-0.7374, -0.3, -1.277), (-4.172e-07, -0.3, -1.475), (0.7374, -0.3, -1.277), (1.277, -0.3, -0.7374), (1.475, -0.3, -4.918e-07), (1.277, -0.3, 0.7374), (0.7374, -0.3, 1.277), (-0.7374, -0.3, 1.277), (-1.277, -0.3, -0.7374), (1.475, -0.3, -4.918e-07)], [], [(3, 15, 23, 11), (4, 16, 15, 3), (7, 19, 18, 6), (8, 20, 19, 7), (2, 14, 12, 0), (10, 22, 13, 1), (1, 13, 21, 9), (6, 18, 17, 5), (11, 23, 14, 2), (5, 17, 16, 4), (0, 12, 22, 10), (9, 21, 20, 8), (21, 33, 32, 20), (15, 27, 35, 23), (16, 28, 27, 15), (19, 31, 30, 18), (20, 32, 31, 19), (14, 26, 24, 12), (22, 34, 25, 13), (13, 25, 33, 21), (18, 30, 29, 17), (23, 35, 26, 14), (17, 29, 28, 16), (12, 24, 34, 22), (33, 45, 44, 32), (27, 39, 47, 35), (28, 40, 39, 27), (31, 43, 42, 30), (32, 44, 43, 31), (26, 38, 36, 24), (34, 46, 37, 25), (25, 37, 45, 33), (30, 42, 41, 29), (35, 47, 38, 26), (29, 41, 40, 28), (24, 36, 46, 34), (36, 48, 58, 46), (45, 57, 56, 44), (39, 51, 59, 47), (40, 52, 51, 39), (43, 60, 54, 42), (44, 56, 60, 43), (38, 50, 48, 36), (46, 58, 49, 37), (37, 49, 57, 45), (42, 54, 53, 41), (47, 59, 50, 38), (41, 53, 52, 40), (53, 54, 55, 56, 57, 49, 58, 48, 50, 59, 51, 52)])
_uv = me_base.uv_layers.new(name='UVMap')
_uv.uv.foreach_set('vector', [0.0, 0.0, 0.0, 0.0, 0.0, 0.0, 0.0, 0.0, 0.0, 0.0, 0.0, 0.0, 0.0, 0.0, 0.0, 0.0, 0.0, 0.0, 0.0, 0.0, 0.0, 0.0, 0.0, 0.0, 0.0, 0.0, 0.0, 0.0, 0.0, 0.0, 0.0, 0.0, 0.0, 0.0, 0.0, 0.0, 0.0, 0.0, 0.0, 0.0, 0.0, 0.0, 0.0, 0.0, 0.0, 0.0, 0.0, 0.0, 0.0, 0.0, 0.0, 0.0, 0.0, 0.0, 0.0, 0.0, 0.0, 0.0, 0.0, 0.0, 0.0, 0.0, 0.0, 0.0, 0.0, 0.0, 0.0, 0.0, 0.0, 0.0, 0.0, 0.0, 0.0, 0.0, 0.0, 0.0, 0.0, 0.0, 0.0, 0.0, 0.0, 0.0, 0.0, 0.0, 0.0, 0.0, 0.0, 0.0, 0.0, 0.0, 0.0, 0.0, 0.0, 0.0, 0.0, 0.0, 0.0, 0.0, 0.0, 0.0, 0.0, 0.0, 0.0, 0.0, 0.0, 0.0, 0.0, 0.0, 0.0, 0.0, 0.0, 0.0, 0.0, 0.0, 0.0, 0.0, 0.0, 0.0, 0.0, 0.0, 0.0, 0.0, 0.0, 0.0, 0.0, 0.0, 0.0, 0.0, 0.0, 0.0, 0.0, 0.0, 0.0, 0.0, 0.0, 0.0, 0.0, 0.0, 0.0, 0.0, 0.0, 0.0, 0.0, 0.0, 0.0, 0.0, 0.0, 0.0, 0.0, 0.0, 0.0, 0.0, 0.0, 0.0, 0.0, 0.0, 0.0, 0.0, 0.0, 0.0, 0.0, 0.0, 0.0, 0.0, 0.0, 0.0, 0.0, 0.0, 0.0, 0.0, 0.0, 0.0, 0.0, 0.0, 0.0, 0.0, 0.0, 0.0, 0.0, 0.0, 0.0, 0.0, 0.0, 0.0, 0.0, 0.0, 0.0, 0.0, 0.0, 0.0, 0.0, 0.0, 0.0, 0.0, 0.0, 0.0, 0.0, 0.0, 0.0, 0.0, 0.0, 0.0, 0.0, 0.0, 0.0, 0.0, 0.0, 0.0, 0.0, 0.0, 0.0, 0.0, 0.0, 0.0, 0.0, 0.0, 0.0, 0.0, 0.0, 0.0, 0.0, 0.0, 0.0, 0.0, 0.0, 0.0, 0.0, 0.0, 0.0, 0.0, 0.0, 0.0, 0.0, 0.0, 0.0, 0.0, 0.0, 0.0, 0.0, 0.0, 0.0, 0.0, 0.0, 0.0, 0.0, 0.0, 0.0, 0.0, 0.0, 0.0, 0.0, 0.0, 0.0, 0.0, 0.0, 0.0, 0.0, 0.0, 0.0, 0.0, 0.0, 0.0, 0.0, 0.0, 0.0, 0.0, 0.0, 0.0, 0.0, 0.0, 0.0, 0.0, 0.0, 0.0, 0.0, 0.0, 0.0, 0.0, 0.0, 0.0, 0.0, 0.0, 0.0, 0.0, 0.0, 0.0, 0.0, 0.0, 0.0, 0.0, 0.0, 0.0, 0.0, 0.0, 0.0, 0.0, 0.0, 0.0, 0.0, 0.0, 0.0, 0.0, 0.0, 0.0, 0.0, 0.0, 0.0, 0.0, 0.0, 0.0, 0.0, 0.0, 0.0, 0.0, 0.0, 0.0, 0.0, 0.0, 0.0, 0.0, 0.0, 0.0, 0.0, 0.0, 0.0, 0.0, 0.0, 0.0, 0.0, 0.0, 0.0, 0.0, 0.0, 0.0, 0.0, 0.0, 0.0, 0.0, 0.0, 0.0, 0.0, 0.0, 0.0, 0.0, 0.0, 0.0, 0.0, 0.0, 0.0, 0.0, 0.0, 0.0, 0.0, 0.0, 0.0, 0.0, 0.0, 0.0, 0.0, 0.0, 0.0, 0.0, 0.0, 0.0, 0.0, 0.0, 0.0, 0.0, 0.0, 0.0, 0.0, 0.0, 0.0, 0.0, 0.0, 0.0, 0.0, 0.0, 0.0, 0.0, 0.0, 0.0, 0.0, 0.0, 0.0, 0.0, 0.0, 0.0, 0.0, 0.0, 0.0, 0.0, 0.0, 0.0, 0.0, 0.0, 0.0, 0.0, 0.0, 0.0, 0.0, 0.0, 0.0, 0.0, 0.0, 0.0, 0.0, 0.0])
_ca = me_base.color_attributes.new('Col', 'BYTE_COLOR', 'CORNER')
_ca.data.foreach_set('color', [0.04231, 0.03689, 0.02732, 1.0, 0.04231, 0.03689, 0.02732, 1.0, 0.04231, 0.03689, 0.02732, 1.0, 0.04231, 0.03689, 0.02732, 1.0, 0.04231, 0.03689, 0.02732, 1.0, 0.04231, 0.03689, 0.02732, 1.0, 0.04231, 0.03689, 0.02732, 1.0, 0.04231, 0.03689, 0.02732, 1.0, 0.04231, 0.03689, 0.02732, 1.0, 0.04231, 0.03689, 0.02732, 1.0, 0.04231, 0.03689, 0.02732, 1.0, 0.04231, 0.03689, 0.02732, 1.0, 0.04231, 0.03689, 0.02732, 1.0, 0.04231, 0.03689, 0.02732, 1.0, 0.04231, 0.03689, 0.02732, 1.0, 0.04231, 0.03689, 0.02732, 1.0, 0.04231, 0.03689, 0.02732, 1.0, 0.04231, 0.03689, 0.02732, 1.0, 0.04231, 0.03689, 0.02732, 1.0, 0.04231, 0.03689, 0.02732, 1.0, 0.04231, 0.03689, 0.02732, 1.0, 0.04231, 0.03689, 0.02732, 1.0, 0.04231, 0.03689, 0.02732, 1.0, 0.04231, 0.03689, 0.02732, 1.0, 0.04231, 0.03689, 0.02732, 1.0, 0.04231, 0.03689, 0.02732, 1.0, 0.04231, 0.03689, 0.02732, 1.0, 0.04231, 0.03689, 0.02732, 1.0, 0.04231, 0.03689, 0.02732, 1.0, 0.04231, 0.03689, 0.02732, 1.0, 0.04231, 0.03689, 0.02732, 1.0, 0.04231, 0.03689, 0.02732, 1.0, 0.04231, 0.03689, 0.02732, 1.0, 0.04231, 0.03689, 0.02732, 1.0, 0.04231, 0.03689, 0.02732, 1.0, 0.04231, 0.03689, 0.02732, 1.0, 0.04231, 0.03689, 0.02732, 1.0, 0.04231, 0.03689, 0.02732, 1.0, 0.04231, 0.03689, 0.02732, 1.0, 0.04231, 0.03689, 0.02732, 1.0, 0.04231, 0.03689, 0.02732, 1.0, 0.04231, 0.03689, 0.02732, 1.0, 0.04231, 0.03689, 0.02732, 1.0, 0.04231, 0.03689, 0.02732, 1.0, 0.04231, 0.03689, 0.02732, 1.0, 0.04231, 0.03689, 0.02732, 1.0, 0.04231, 0.03689, 0.02732, 1.0, 0.04231, 0.03689, 0.02732, 1.0, 0.04231, 0.03689, 0.02732, 1.0, 0.04231, 0.03689, 0.02732, 1.0, 0.04231, 0.03689, 0.02732, 1.0, 0.04231, 0.03689, 0.02732, 1.0, 0.04231, 0.03689, 0.02732, 1.0, 0.04231, 0.03689, 0.02732, 1.0, 0.04231, 0.03689, 0.02732, 1.0, 0.04231, 0.03689, 0.02732, 1.0, 0.04231, 0.03689, 0.02732, 1.0, 0.04231, 0.03689, 0.02732, 1.0, 0.04231, 0.03689, 0.02732, 1.0, 0.04231, 0.03689, 0.02732, 1.0, 0.04231, 0.03689, 0.02732, 1.0, 0.04231, 0.03689, 0.02732, 1.0, 0.04231, 0.03689, 0.02732, 1.0, 0.04231, 0.03689, 0.02732, 1.0, 0.04231, 0.03689, 0.02732, 1.0, 0.04231, 0.03689, 0.02732, 1.0, 0.04231, 0.03689, 0.02732, 1.0, 0.04231, 0.03689, 0.02732, 1.0, 0.04231, 0.03689, 0.02732, 1.0, 0.04231, 0.03689, 0.02732, 1.0, 0.04231, 0.03689, 0.02732, 1.0, 0.04231, 0.03689, 0.02732, 1.0, 0.04231, 0.03689, 0.02732, 1.0, 0.04231, 0.03689, 0.02732, 1.0, 0.04231, 0.03689, 0.02732, 1.0, 0.04231, 0.03689, 0.02732, 1.0, 0.04231, 0.03689, 0.02732, 1.0, 0.04231, 0.03689, 0.02732, 1.0, 0.04231, 0.03689, 0.02732, 1.0, 0.04231, 0.03689, 0.02732, 1.0, 0.04231, 0.03689, 0.02732, 1.0, 0.04231, 0.03689, 0.02732, 1.0, 0.04231, 0.03689, 0.02732, 1.0, 0.04231, 0.03689, 0.02732, 1.0, 0.04231, 0.03689, 0.02732, 1.0, 0.04231, 0.03689, 0.02732, 1.0, 0.04231, 0.03689, 0.02732, 1.0, 0.04231, 0.03689, 0.02732, 1.0, 0.04231, 0.03689, 0.02732, 1.0, 0.04231, 0.03689, 0.02732, 1.0, 0.04231, 0.03689, 0.02732, 1.0, 0.04231, 0.03689, 0.02732, 1.0, 0.04231, 0.03689, 0.02732, 1.0, 0.04231, 0.03689, 0.02732, 1.0, 0.04231, 0.03689, 0.02732, 1.0, 0.04231, 0.03689, 0.02732, 1.0, 0.04231, 0.03689, 0.02732, 1.0, 0.04231, 0.03689, 0.02732, 1.0, 0.04231, 0.03689, 0.02732, 1.0, 0.04231, 0.03689, 0.02732, 1.0, 0.04231, 0.03689, 0.02732, 1.0, 0.04231, 0.03689, 0.02732, 1.0, 0.04231, 0.03689, 0.02732, 1.0, 0.04231, 0.03689, 0.02732, 1.0, 0.04231, 0.03689, 0.02732, 1.0, 0.04231, 0.03689, 0.02732, 1.0, 0.04231, 0.03689, 0.02732, 1.0, 0.04231, 0.03689, 0.02732, 1.0, 0.04231, 0.03689, 0.02732, 1.0, 0.04231, 0.03689, 0.02732, 1.0, 0.04231, 0.03689, 0.02732, 1.0, 0.04231, 0.03689, 0.02732, 1.0, 0.04231, 0.03689, 0.02732, 1.0, 0.04231, 0.03689, 0.02732, 1.0, 0.04231, 0.03689, 0.02732, 1.0, 0.04231, 0.03689, 0.02732, 1.0, 0.04231, 0.03689, 0.02732, 1.0, 0.04231, 0.03689, 0.02732, 1.0, 0.04231, 0.03689, 0.02732, 1.0, 0.04231, 0.03689, 0.02732, 1.0, 0.04231, 0.03689, 0.02732, 1.0, 0.04231, 0.03689, 0.02732, 1.0, 0.04231, 0.03689, 0.02732, 1.0, 0.04231, 0.03689, 0.02732, 1.0, 0.04231, 0.03689, 0.02732, 1.0, 0.04231, 0.03689, 0.02732, 1.0, 0.04231, 0.03689, 0.02732, 1.0, 0.04231, 0.03689, 0.02732, 1.0, 0.04231, 0.03689, 0.02732, 1.0, 0.04231, 0.03689, 0.02732, 1.0, 0.04231, 0.03689, 0.02732, 1.0, 0.04231, 0.03689, 0.02732, 1.0, 0.04231, 0.03689, 0.02732, 1.0, 0.04231, 0.03689, 0.02732, 1.0, 0.04231, 0.03689, 0.02732, 1.0, 0.04231, 0.03689, 0.02732, 1.0, 0.04231, 0.03689, 0.02732, 1.0, 0.04231, 0.03689, 0.02732, 1.0, 0.04231, 0.03689, 0.02732, 1.0, 0.04231, 0.03689, 0.02732, 1.0, 0.04231, 0.03689, 0.02732, 1.0, 0.04231, 0.03689, 0.02732, 1.0, 0.04231, 0.03689, 0.02732, 1.0, 0.04231, 0.03689, 0.02732, 1.0, 0.04231, 0.03689, 0.02732, 1.0, 0.04231, 0.03689, 0.02732, 1.0, 0.04231, 0.03689, 0.02732, 1.0, 0.04231, 0.03689, 0.02732, 1.0, 0.04231, 0.03689, 0.02732, 1.0, 0.04231, 0.03689, 0.02732, 1.0, 0.04231, 0.03689, 0.02732, 1.0, 0.04231, 0.03689, 0.02732, 1.0, 0.04231, 0.03689, 0.02732, 1.0, 0.04231, 0.03689, 0.02732, 1.0, 0.04231, 0.03689, 0.02732, 1.0, 0.04231, 0.03689, 0.02732, 1.0, 0.04231, 0.03689, 0.02732, 1.0, 0.04231, 0.03689, 0.02732, 1.0, 0.04231, 0.03689, 0.02732, 1.0, 0.04231, 0.03689, 0.02732, 1.0, 0.04231, 0.03689, 0.02732, 1.0, 0.04231, 0.03689, 0.02732, 1.0, 0.04231, 0.03689, 0.02732, 1.0, 0.04231, 0.03689, 0.02732, 1.0, 0.04231, 0.03689, 0.02732, 1.0, 0.04231, 0.03689, 0.02732, 1.0, 0.04231, 0.03689, 0.02732, 1.0, 0.04231, 0.03689, 0.02732, 1.0, 0.04231, 0.03689, 0.02732, 1.0, 0.04231, 0.03689, 0.02732, 1.0, 0.04231, 0.03689, 0.02732, 1.0, 0.04231, 0.03689, 0.02732, 1.0, 0.04231, 0.03689, 0.02732, 1.0, 0.04231, 0.03689, 0.02732, 1.0, 0.04231, 0.03689, 0.02732, 1.0, 0.04231, 0.03689, 0.02732, 1.0, 0.04231, 0.03689, 0.02732, 1.0, 0.04231, 0.03689, 0.02732, 1.0, 0.04231, 0.03689, 0.02732, 1.0, 0.04231, 0.03689, 0.02732, 1.0, 0.04231, 0.03689, 0.02732, 1.0, 0.04231, 0.03689, 0.02732, 1.0, 0.04231, 0.03689, 0.02732, 1.0, 0.04231, 0.03689, 0.02732, 1.0, 0.04231, 0.03689, 0.02732, 1.0, 0.04231, 0.03689, 0.02732, 1.0, 0.04231, 0.03689, 0.02732, 1.0, 0.04231, 0.03689, 0.02732, 1.0, 0.04231, 0.03689, 0.02732, 1.0, 0.04231, 0.03689, 0.02732, 1.0, 0.04231, 0.03689, 0.02732, 1.0, 0.04231, 0.03689, 0.02732, 1.0, 0.04231, 0.03689, 0.02732, 1.0, 0.04231, 0.03689, 0.02732, 1.0, 0.04231, 0.03689, 0.02732, 1.0, 0.04231, 0.03689, 0.02732, 1.0, 0.04231, 0.03689, 0.02732, 1.0, 0.04231, 0.03689, 0.02732, 1.0, 0.04231, 0.03689, 0.02732, 1.0, 0.04231, 0.03689, 0.02732, 1.0, 0.04231, 0.03689, 0.02732, 1.0, 0.04231, 0.03689, 0.02732, 1.0, 0.04231, 0.03689, 0.02732, 1.0, 0.04231, 0.03689, 0.02732, 1.0])
me_base.materials.append(mat_vcol_matte)
me_base.use_remesh_preserve_volume = False
me_base.use_remesh_preserve_attributes = False
me_base.use_mirror_vertex_groups = False
me_base.update()

# ---- objects
ob_sun = bpy.data.objects.new('Sun', light_sun)
ob_sun_001 = bpy.data.objects.new('Sun.001', light_sun_001)
ob_camera = bpy.data.objects.new('Camera', cam_camera)
ob_floor = bpy.data.objects.new('Floor', me_plane)
ob_plane_001 = bpy.data.objects.new('Plane.001', me_plane_001)
ob_plane_002 = bpy.data.objects.new('Plane.002', me_plane_002)
ob_plane_003 = bpy.data.objects.new('Plane.003', me_plane_003)
ob_plane_004 = bpy.data.objects.new('Plane.004', me_plane_004)
ob_lowerleg = bpy.data.objects.new('LowerLeg', me_lowerleg_001)
ob_upperleg = bpy.data.objects.new('UpperLeg', me_upperleg)
ob_hip = bpy.data.objects.new('Hip', me_hip)
ob_base = bpy.data.objects.new('Base', me_base)

# ---- transforms, parenting, visibility, modifiers, constraints
ob_sun.location = (0.3838, -10.6, 22.27)
ob_sun.rotation_euler = (0.5247, 0.01124, 0.1952)
ob_sun.scale = (1.0, 1.0, 10.0)
ob_sun.lineart.crease_threshold = 0.0
ob_sun_001.location = (5.673, 0.1613, 24.55)
ob_sun_001.scale = (1.0, 1.0, 10.0)
ob_sun_001.lineart.crease_threshold = 0.0
ob_camera.location = (0.0, -20.0, 10.0)
ob_camera.rotation_euler = (1.571, 0.0, 0.0)
ob_camera.scale = (1.0, 1.0, 1.0)
ob_camera.lineart.crease_threshold = 0.0
ob_floor.location = (0.0, 0.0, 0.0)
ob_floor.scale = (100.0, 100.0, 1.0)
ob_plane_001.location = (100.0, 0.0, 50.0)
ob_plane_001.rotation_euler = (1.571, 0.0, 1.571)
ob_plane_001.scale = (2.0, 1.0, 1.0)
ob_plane_002.location = (0.0, -100.0, 50.0)
ob_plane_002.rotation_euler = (1.571, 0.0, 0.0)
ob_plane_002.scale = (2.0, 1.0, 1.0)
ob_plane_003.location = (0.0, 100.0, 50.0)
ob_plane_003.rotation_euler = (1.571, 0.0, 0.0)
ob_plane_003.scale = (2.0, 1.0, 1.0)
ob_plane_004.location = (-100.0, 0.0, 50.0)
ob_plane_004.rotation_euler = (1.571, 0.0, 1.571)
ob_plane_004.scale = (2.0, 1.0, 1.0)
ob_lowerleg.location = (21.83, 3.657, 0.0)
ob_lowerleg.lineart.crease_threshold = 0.0
ob_upperleg.location = (14.76, -3.302, 0.0)
ob_upperleg.lineart.crease_threshold = 0.0
ob_hip.location = (16.59, 1.794, 0.0)
ob_hip.lineart.crease_threshold = 0.0
_m = ob_hip.modifiers.new('Auto Smooth', 'NODES')
_m.node_group = ng_auto_smooth
_gi = [s.identifier for s in ng_auto_smooth.interface.items_tree if s.item_type == 'SOCKET' and s.in_out == 'INPUT']
_m[_gi[1]] = 0.5847  # Angle
ob_base.location = (13.68, 0.7448, 0.0)
ob_base.lineart.crease_threshold = 0.0
_m = ob_base.modifiers.new('Auto Smooth', 'NODES')
_m.node_group = ng_auto_smooth
_gi = [s.identifier for s in ng_auto_smooth.interface.items_tree if s.item_type == 'SOCKET' and s.in_out == 'INPUT']
_m[_gi[1]] = 0.5376  # Angle

# ---- collection membership
scene.collection.objects.link(ob_sun)
scene.collection.objects.link(ob_sun_001)
col_main.objects.link(ob_camera)
col_main.objects.link(ob_floor)
col_main.objects.link(ob_plane_001)
col_main.objects.link(ob_plane_002)
col_main.objects.link(ob_plane_003)
col_main.objects.link(ob_plane_004)
col_parts.objects.link(ob_lowerleg)
col_parts.objects.link(ob_upperleg)
col_parts.objects.link(ob_hip)
col_parts.objects.link(ob_base)
def _layer_coll(name, lc=None):
    lc = lc or bpy.context.view_layer.layer_collection
    for c in lc.children:
        if c.name == name: return c
        r = _layer_coll(name, c)
        if r: return r
_layer_coll('Parts').exclude = True

# ---- scene / render settings (as saved in the file)
scene.camera = ob_camera
scene.frame_start = 1; scene.frame_end = 250; scene.frame_set(1)
scene.render.engine = 'BLENDER_EEVEE_NEXT'
scene.cycles.use_denoising = False
scene.cycles.samples = 128
scene.cycles.sampling_pattern = 'TABULATED_SOBOL'
scene.cycles.use_adaptive_sampling = False
scene.cycles.use_light_tree = False
scene.eevee.use_gtao = True
scene.eevee.gtao_distance = 0.5
scene.view_settings.view_transform = 'Filmic'
bpy.context.view_layer.update()
